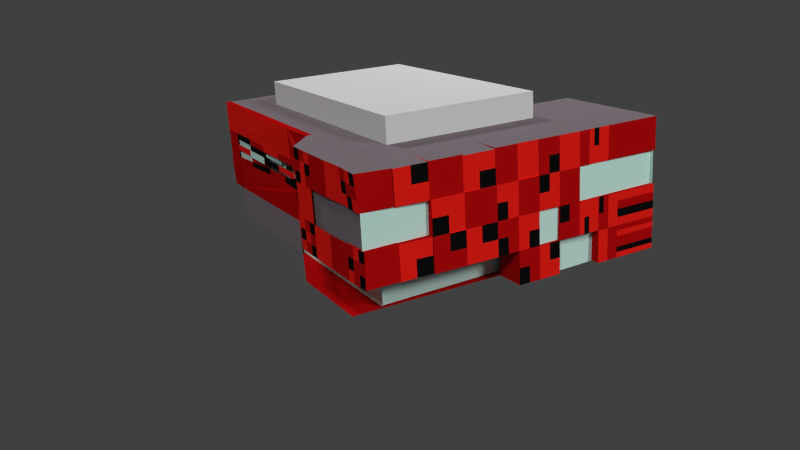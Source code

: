 # Source: RecCenter.blend  (saved by Blender 2.76.0; exported with 4.5.12 LTS)
import bpy
from mathutils import Matrix  # noqa: F401  (used for matrix-valued properties, if any)

bpy.ops.wm.read_factory_settings(use_empty=True)
scene = bpy.context.scene
scene.name = 'Scene'

# ---- collections
col_collection_1 = bpy.data.collections.new('Collection 1'); scene.collection.children.link(col_collection_1)
col_collection_3 = bpy.data.collections.new('Collection 3'); scene.collection.children.link(col_collection_3)

# ---- materials (node trees are filled in below, after node groups)
mat_dark = bpy.data.materials.new('Dark')
mat_dark.alpha_threshold = 0.0
mat_dark.use_transparent_shadow = False
mat_dark.preview_render_type = 'FLAT'
mat_dark.diffuse_color = (0.5382, 0.00399, 0.004924, 1.0)
mat_dark.roughness = 0.5
mat_dark.line_color = (0.0, 0.0, 0.0, 1.0)
mat_light = bpy.data.materials.new('Light')
mat_light.alpha_threshold = 0.0
mat_light.use_transparent_shadow = False
mat_light.diffuse_color = (1.0, 0.016, 0.011, 1.0)
mat_light.roughness = 0.5
mat_material = bpy.data.materials.new('Material')
mat_material.alpha_threshold = 0.0
mat_material.use_transparent_shadow = False
mat_material.diffuse_color = (0.233, 0.1921, 0.218, 1.0)
mat_material.roughness = 0.5
mat_black = bpy.data.materials.new('Black')
mat_black.alpha_threshold = 0.0
mat_black.use_transparent_shadow = False
mat_black.diffuse_color = (0.005605, 0.005605, 0.005605, 1.0)
mat_black.roughness = 0.5
mat_window = bpy.data.materials.new('WIndow')
mat_window.alpha_threshold = 0.0
mat_window.use_transparent_shadow = False
mat_window.diffuse_color = (0.6884, 1.0, 0.9143, 1.0)
mat_window.roughness = 0.5
mat_material_001 = bpy.data.materials.new('Material.001')
mat_material_001.alpha_threshold = 0.0
mat_material_001.use_transparent_shadow = False
mat_material_001.roughness = 0.5

# ---- material node trees

# ---- world
world_world = bpy.data.worlds.new('World'); scene.world = world_world
world_world.color = (0.05088, 0.05088, 0.05088)
world_world.use_sun_shadow = False
world_world.sun_shadow_jitter_overblur = 0.0
world_world.cycles.sampling_method = 'MANUAL'
world_world.cycles.sample_map_resolution = 256

# ---- cameras
cam_camera = bpy.data.cameras.new('Camera')
cam_camera.clip_end = 100.0
cam_camera.lens = 35.0
cam_camera.sensor_width = 32.0
cam_camera.sensor_height = 18.0
cam_camera.ortho_scale = 7.314
cam_camera.dof.focus_distance = 0.0
cam_camera.dof.aperture_fstop = 128.0
cam_camera_001 = bpy.data.cameras.new('Camera.001')
cam_camera_001.clip_end = 100.0
cam_camera_001.lens = 35.0
cam_camera_001.sensor_width = 32.0
cam_camera_001.sensor_height = 18.0
cam_camera_001.display_size = 2.0
cam_camera_001.dof.focus_distance = 0.0
cam_camera_001.dof.aperture_fstop = 128.0
cam_camera_001.dof.aperture_blades = 6

# ---- lights
light_lamp = bpy.data.lights.new('Lamp', 'POINT')
light_lamp.transmission_factor = 0.0
light_lamp.cutoff_distance = 30.0
light_lamp.energy = 100.0
light_lamp.shadow_buffer_clip_start = 1.001
light_lamp.shadow_soft_size = 0.1
light_lamp.shadow_maximum_resolution = 0.006
light_lamp.use_absolute_resolution = True
light_lamp.cycles.use_multiple_importance_sampling = False
light_hemi_002 = bpy.data.lights.new('Hemi.002', 'SUN')
light_hemi_002.transmission_factor = 0.0
light_hemi_002.angle = 0.1993
light_hemi_002.energy = 1.0
light_hemi_002.shadow_buffer_clip_start = 0.5
light_hemi_002.shadow_soft_size = 0.1
light_hemi_002.shadow_cascade_max_distance = 1000.0
light_hemi_002.cycles.use_multiple_importance_sampling = False
light_hemi_001 = bpy.data.lights.new('Hemi.001', 'SUN')
light_hemi_001.transmission_factor = 0.0
light_hemi_001.angle = 0.1993
light_hemi_001.energy = 1.0
light_hemi_001.shadow_buffer_clip_start = 0.5
light_hemi_001.shadow_soft_size = 0.1
light_hemi_001.shadow_cascade_max_distance = 1000.0
light_hemi_001.cycles.use_multiple_importance_sampling = False
light_hemi = bpy.data.lights.new('Hemi', 'SUN')
light_hemi.transmission_factor = 0.0
light_hemi.angle = 0.1993
light_hemi.energy = 1.0
light_hemi.shadow_buffer_clip_start = 0.5
light_hemi.shadow_soft_size = 0.1
light_hemi.shadow_cascade_max_distance = 1000.0
light_hemi.cycles.use_multiple_importance_sampling = False

# ---- meshes
me_cube = bpy.data.meshes.new('Cube')
me_cube.from_pydata([(1.0, 1.0, -1.0), (1.0, -1.0, -1.0), (-1.0, -1.0, -1.0), (-0.5824, 1.604, -1.0), (1.0, 1.0, 1.0), (1.0, -1.0, 1.0), (-0.9995, -0.9523, 1.01), (-0.5729, 1.017, 0.9931), (2.389, 1.0, -1.0), (2.389, -1.0, -1.0), (2.389, 1.0, 1.0), (2.389, -1.0, 1.0), (3.082, 1.0, -1.0), (3.082, -1.0, -1.0), (3.082, 1.0, 1.0), (3.082, -1.0, 1.0), (3.082, 1.0, -1.0), (3.082, -1.0, -1.0), (3.082, 1.0, 1.0), (3.082, -1.0, 1.0), (1.0, 0.5, -1.0), (1.0, -5.96e-08, -1.0), (1.0, -0.5, -1.0), (0.5, 1.0, -1.0), (1.788e-07, 1.0, -1.0), (-0.5, 1.0, -1.0), (0.5, -1.0, -1.0), (-5.96e-08, -1.0, -1.0), (-0.5, -1.0, -1.0), (1.0, -1.0, -0.5), (1.0, -1.0, 0.0), (1.0, -1.0, 0.5), (-1.0, -0.5, -1.0), (-1.0, 2.98e-07, -1.0), (-1.0, 0.5, -1.0), (-1.0, -1.0, -0.5), (-0.978, -0.9822, 0.001233), (-0.9809, -0.9736, 0.5111), (-0.5774, 1.623, -0.4596), (-0.5824, 1.62, 0.0), (-0.5965, 1.689, 0.4931), (1.0, 0.5, 1.0), (1.0, -5.364e-07, 1.0), (1.0, -0.5, 1.0), (0.5, 1.0, 1.0), (2.384e-07, 1.0, 1.0), (-0.5, 0.9962, 1.0), (0.5, -1.0, 1.0), (-5.364e-07, -1.0, 1.0), (-0.5, -1.0, 1.0), (-1.0, -0.5, 1.0), (-1.0, 2.086e-07, 1.0), (-1.0, 0.5, 1.0), (2.389, 0.5, -1.0), (2.389, -4.172e-07, -1.0), (2.389, -0.5, -1.0), (2.389, -1.0, -0.5), (2.389, -1.0, 5.96e-08), (2.389, -1.0, 0.5), (2.389, 0.5, 1.0), (2.389, -9.537e-07, 1.0), (2.389, -0.5, 1.0), (1.347, 1.0, -1.0), (1.694, 1.0, -1.0), (2.042, 1.0, -1.0), (2.042, -1.0, -1.0), (1.694, -1.0, -1.0), (1.347, -1.0, -1.0), (1.347, -1.0, 1.0), (1.694, -1.0, 1.0), (2.042, -1.0, 1.0), (2.042, 1.0, 1.0), (1.694, 1.0, 1.0), (1.347, 1.0, 1.0), (3.082, 0.5, -1.0), (3.082, -6.557e-07, -1.0), (3.082, -0.5, -1.0), (3.082, 1.0, -0.5), (3.082, 1.0, 1.192e-07), (3.082, 1.0, 0.5), (3.082, -1.0, -0.5), (3.082, -1.0, 1.192e-07), (3.082, -1.0, 0.5), (3.082, 0.5, 1.0), (3.082, -1.132e-06, 1.0), (3.082, -0.5, 1.0), (2.562, -1.0, -1.0), (2.735, -1.0, -1.0), (2.909, -1.0, -1.0), (2.909, -1.0, 1.0), (2.735, -1.0, 1.0), (2.562, -1.0, 1.0), (2.562, 1.0, -1.0), (2.735, 1.0, -1.0), (2.909, 1.0, -1.0), (2.909, 1.0, 1.0), (2.735, 1.0, 1.0), (2.562, 1.0, 1.0), (3.082, 0.5, -1.0), (3.082, -6.557e-07, -1.0), (3.082, -0.5, -1.0), (3.082, 1.0, -0.5), (3.082, 1.0, 1.192e-07), (3.082, 1.0, 0.5), (3.082, -1.0, -0.5), (3.082, -1.0, 1.192e-07), (3.082, -1.0, 0.5), (3.082, 0.5, 1.0), (3.082, -1.132e-06, 1.0), (3.082, -0.5, 1.0), (2.562, 0.5, 1.0), (2.735, 0.5, 1.0), (2.909, 0.5, 1.0), (2.562, -9.984e-07, 1.0), (2.735, -1.043e-06, 1.0), (2.909, -1.088e-06, 1.0), (2.562, -0.5, 1.0), (2.735, -0.5, 1.0), (2.909, -0.5, 1.0), (2.562, -0.5, -1.0), (2.735, -0.5, -1.0), (2.909, -0.5, -1.0), (2.562, -4.768e-07, -1.0), (2.735, -5.364e-07, -1.0), (2.909, -5.96e-07, -1.0), (2.562, 0.5, -1.0), (2.735, 0.5, -1.0), (2.909, 0.5, -1.0), (3.082, 0.5, -0.5), (3.082, -7.749e-07, -0.5), (3.082, -0.5, -0.5), (3.082, 0.5, 1.192e-07), (3.082, -8.941e-07, 1.192e-07), (3.082, -0.5, 1.192e-07), (3.082, 0.5, 0.5), (3.082, -1.013e-06, 0.5), (3.082, -0.5, 0.5), (1.347, -1.0, 0.5), (1.694, -1.0, 0.5), (2.042, -1.0, 0.5), (1.347, -1.0, 1.49e-08), (1.694, -1.0, 2.98e-08), (2.042, -1.0, 4.47e-08), (1.347, -1.0, -0.5), (1.694, -1.0, -0.5), (2.042, -1.0, -0.5), (1.347, 0.5, 1.0), (1.694, 0.5, 1.0), (2.042, 0.5, 1.0), (1.347, -6.407e-07, 1.0), (1.694, -7.451e-07, 1.0), (2.042, -8.494e-07, 1.0), (1.347, -0.5, 1.0), (1.694, -0.5, 1.0), (2.042, -0.5, 1.0), (2.562, -1.0, 0.5), (2.735, -1.0, 0.5), (2.909, -1.0, 0.5), (2.562, -1.0, 7.451e-08), (2.735, -1.0, 8.941e-08), (2.909, -1.0, 1.043e-07), (2.562, -1.0, -0.5), (2.735, -1.0, -0.5), (2.909, -1.0, -0.5), (-1.0, -0.5, -0.5), (-1.0, 2.384e-07, -0.5), (-1.0, 0.5, -0.5), (-1.0, -0.5, 0.0), (-1.0, 2.086e-07, 0.0), (-1.0, 0.5, 0.0), (-1.0, -0.5, 0.5), (-1.0, 2.086e-07, 0.5), (-1.0, 0.5, 0.5), (0.5, -1.0, -0.5), (-1.788e-07, -1.0, -0.5), (-0.5, -1.0, -0.5), (0.5, -1.0, 0.0), (-2.98e-07, -1.0, 0.0), (-0.4885, -0.9794, 0.001428), (0.5, -1.0, 0.5), (-3.576e-07, -1.0, 0.5), (-0.4885, -0.9794, 0.5014), (1.347, -0.5, -1.0), (1.694, -0.5, -1.0), (2.042, -0.5, -1.0), (1.347, -1.49e-07, -1.0), (1.694, -2.384e-07, -1.0), (2.042, -3.278e-07, -1.0), (1.347, 0.5, -1.0), (1.694, 0.5, -1.0), (2.042, 0.5, -1.0), (0.5, 0.5, 1.0), (0.5, -4.172e-07, 1.0), (0.5, -0.5, 1.0), (4.47e-08, 0.5, 1.0), (-1.49e-07, -2.086e-07, 1.0), (-3.427e-07, -0.5, 1.0), (-0.5, 0.5, 1.0), (-0.5, 0.0, 1.0), (-0.5, -0.5, 1.0), (0.5, 0.5, -1.0), (1.192e-07, 0.5, -1.0), (-0.5, 0.5, -1.0), (0.5, 2.98e-08, -1.0), (2.98e-08, 1.192e-07, -1.0), (-0.5, 2.086e-07, -1.0), (0.5, -0.5, -1.0), (0.0, -0.5, -1.0), (-0.5, -0.5, -1.0), (-0.5, 4.186, -1.0), (-0.5824, 4.186, -1.0), (1.0, 4.181, 0.5), (1.0, 4.181, 1.0), (-0.5824, 4.186, 0.5), (-0.5824, 4.186, 1.0), (-0.5, 4.186, 1.0), (2.389, 4.186, 0.5), (2.389, 4.186, 1.0), (2.042, 4.186, -1.0), (2.389, 4.186, -1.0), (1.347, 4.186, 1.0), (3.082, 4.186, 0.5), (3.082, 4.186, 1.0), (2.909, 4.186, -1.0), (3.082, 4.186, -1.0), (2.562, 4.186, 1.0), (1.0, 4.186, -1.0), (0.5, 4.186, -1.0), (8.941e-07, 4.186, -1.0), (1.0, 4.186, -0.5), (1.0, 4.186, 7.153e-07), (-0.5824, 4.186, -0.5), (-0.5824, 4.186, 7.153e-07), (0.5, 4.186, 1.0), (9.537e-07, 4.186, 1.0), (2.389, 4.186, -0.5), (2.389, 4.186, 7.749e-07), (1.347, 4.186, -1.0), (1.694, 4.186, -1.0), (2.042, 4.186, 1.0), (1.694, 4.186, 1.0), (3.082, 4.186, -0.5), (3.082, 4.186, 8.345e-07), (2.562, 4.186, -1.0), (2.735, 4.186, -1.0), (2.909, 4.186, 1.0), (2.735, 4.186, 1.0), (2.909, 4.186, -0.5), (2.562, 4.186, -0.5), (2.735, 4.186, -0.5), (2.909, 4.186, 8.196e-07), (2.562, 4.186, 7.898e-07), (2.735, 4.186, 8.047e-07), (2.909, 4.186, 0.5), (2.562, 4.186, 0.5), (2.735, 4.186, 0.5), (2.042, 4.186, -0.5), (1.347, 4.186, -0.5), (1.694, 4.186, -0.5), (2.042, 4.186, 7.6e-07), (1.347, 4.186, 7.302e-07), (1.694, 4.186, 7.451e-07), (2.042, 4.186, 0.5), (1.347, 4.186, 0.5), (1.694, 4.186, 0.5), (-0.5, 4.186, 0.5), (0.5, 4.186, 0.5), (8.941e-07, 4.186, 0.5), (-0.5, 4.186, 7.153e-07), (0.5, 4.186, 7.153e-07), (9.537e-07, 4.186, 7.153e-07), (-0.5, 4.186, -0.5), (0.5, 4.186, -0.5), (9.239e-07, 4.186, -0.5), (-1.008, -0.6502, -0.7717), (0.9918, -0.6502, -0.7717), (-1.008, -0.6502, -0.7717), (0.9918, -0.6502, -0.7717), (-0.5158, 1.626, 0.1), (-0.5824, 1.635, 0.2), (-0.5824, 1.645, 0.3), (-0.5824, 1.653, 0.4), (-0.5237, 1.667, -0.009263), (-0.5139, 2.255, 0.02197), (-0.5067, 2.899, -0.0007649), (-0.5598, 3.577, 5.722e-07), (-0.5824, 3.549, 0.5), (-0.5824, 2.912, 0.5), (-0.5824, 2.274, 0.5), (-0.5824, 1.637, 0.5), (-0.5785, 4.186, 0.075), (-0.5824, 4.186, 0.2), (-0.5824, 4.186, 0.3), (-0.5802, 4.186, 0.4), (-0.5047, 1.686, 0.113), (-0.4784, 2.263, 0.1003), (-0.5124, 2.917, 0.1051), (-0.571, 3.549, 0.1), (-0.5824, 1.637, 0.2), (-0.5824, 2.274, 0.2), (-0.5824, 2.912, 0.2), (-0.5824, 3.549, 0.2), (-0.5824, 1.637, 0.3), (-0.5824, 2.274, 0.3), (-0.5824, 2.912, 0.3), (-0.5824, 3.549, 0.3), (-0.5824, 1.637, 0.4), (-0.5824, 2.274, 0.4), (-0.5824, 2.912, 0.4), (-0.5824, 3.549, 0.4), (1.0, 4.186, -0.375), (1.0, 4.186, -0.25), (1.0, 4.186, -0.125), (1.0, 4.186, 0.125), (1.0, 4.186, 0.25), (1.0, 4.186, 0.375), (-0.5824, 4.186, -0.375), (-0.5824, 4.186, -0.25), (-0.5825, 4.186, -0.125), (-0.5811, 4.186, 0.425), (-0.5824, 4.186, 0.45), (-0.5824, 4.186, 0.475), (-0.5769, 4.184, 0.4961), (-0.5828, 4.186, 0.5), (-0.5833, 4.186, 0.5), (0.875, 4.186, 0.5), (0.75, 4.186, 0.5), (0.625, 4.186, 0.5), (0.375, 4.186, 0.5), (0.25, 4.186, 0.5), (0.125, 4.186, 0.5), (-0.125, 4.186, 0.5), (-0.25, 4.186, 0.5), (-0.375, 4.186, 0.5), (-0.5879, 4.186, 7.153e-07), (-0.5838, 4.186, 7.153e-07), (-0.593, 4.186, 7.153e-07), (0.875, 4.186, 7.153e-07), (0.75, 4.186, 7.153e-07), (0.625, 4.186, 7.153e-07), (0.375, 4.186, 7.153e-07), (0.25, 4.186, 7.153e-07), (0.125, 4.186, 7.153e-07), (-0.125, 4.186, 7.153e-07), (-0.25, 4.186, 7.153e-07), (-0.375, 4.186, 7.153e-07), (-0.5777, 4.186, -0.5), (-0.5936, 4.186, -0.5), (-0.5757, 4.186, -0.5), (0.875, 4.186, -0.5), (0.75, 4.186, -0.5), (0.625, 4.186, -0.5), (0.375, 4.186, -0.5), (0.25, 4.186, -0.5), (0.125, 4.186, -0.5), (-0.125, 4.186, -0.5), (-0.25, 4.186, -0.5), (-0.375, 4.186, -0.5), (0.5, 4.186, 0.125), (0.5, 4.186, 0.25), (0.5, 4.186, 0.375), (9.388e-07, 4.186, 0.125), (-0.5, 4.186, 0.125), (-0.5016, 4.186, 0.25), (-0.5037, 4.186, 0.375), (0.5, 4.186, -0.375), (0.5, 4.186, -0.25), (0.5, 4.186, -0.125), (9.462e-07, 4.186, -0.125), (-0.5, 4.186, -0.375), (-0.511, 4.186, -0.25), (-0.5, 4.186, -0.125), (-0.5824, 4.186, 0.025), (-0.5824, 4.186, 0.05), (-0.5785, 4.186, 0.1), (-0.5824, 4.186, 0.125), (-0.5824, 4.186, 0.15), (-0.5767, 4.186, 0.175), (-0.5824, 4.186, 0.225), (-0.5824, 4.186, 0.25), (-0.5824, 4.186, 0.275), (-0.5797, 4.186, 0.325), (-0.5793, 4.186, 0.35), (-0.5799, 4.186, 0.375), (-0.125, 4.186, -0.125), (-0.25, 4.186, -0.125), (-0.375, 4.186, -0.125), (0.375, 4.186, -0.125), (0.25, 4.186, -0.125), (0.125, 4.186, -0.125), (0.875, 4.186, -0.125), (0.75, 4.186, -0.125), (0.625, 4.186, -0.125), (0.875, 4.186, -0.25), (0.75, 4.186, -0.25), (0.625, 4.186, -0.25), (0.875, 4.186, -0.375), (0.75, 4.186, -0.375), (0.625, 4.186, -0.375), (-0.125, 4.186, 0.125), (-0.25, 4.186, 0.125), (-0.375, 4.186, 0.125), (0.375, 4.186, 0.125), (0.25, 4.186, 0.125), (0.125, 4.186, 0.125), (0.875, 4.186, 0.375), (0.75, 4.186, 0.375), (0.625, 4.186, 0.375), (0.875, 4.186, 0.25), (0.75, 4.186, 0.25), (0.625, 4.186, 0.25), (0.875, 4.186, 0.125), (0.75, 4.186, 0.125), (0.625, 4.186, 0.125), (-0.5923, 4.186, -0.125), (-0.5901, 4.186, -0.125), (-0.584, 4.186, -0.125), (-0.5888, 4.186, -0.25), (-0.5919, 4.186, -0.25), (-0.5763, 4.186, -0.25), (-0.5808, 4.186, -0.375), (-0.5812, 4.186, -0.375), (-0.5853, 4.186, -0.375), (0.4603, 1.017, 0.5441), (-0.1076, 1.017, 0.4433), (-0.1076, 1.017, 0.4887), (-0.1076, 1.017, 0.5342), (-0.1076, 1.017, 0.5796), (-0.1076, 1.018, 0.6251), (-0.1076, 1.017, 0.6705), (-0.1076, 1.017, 0.716), (-0.1076, 1.017, 0.7614), (-0.1076, 1.017, 0.8069), (-0.5836, 1.581, 0.4994), (-0.5849, 1.525, 0.4987), (-0.5862, 1.468, 0.4981), (-0.5875, 1.528, 0.4975), (-0.5888, 1.355, 0.4968), (-0.5901, 1.299, 0.4962), (-0.5914, 1.243, 0.4956), (-0.5927, 1.186, 0.4949), (-0.5939, 1.13, 0.4943), (-0.5952, 1.074, 0.4937), (-0.5821, 1.305, 0.9937), (-0.5819, 1.594, 0.9943), (-0.5927, 1.882, 0.9949), (-0.5914, 2.17, 0.9956), (-0.5901, 2.458, 0.9962), (-0.5888, 2.746, 0.9968), (-0.5875, 3.034, 0.9975), (-0.5862, 3.322, 0.9981), (-0.5849, 3.61, 0.9987), (-0.5836, 3.898, 0.9994), (-0.5824, 4.186, 0.5455), (-0.5824, 4.186, 0.5909), (-0.5824, 4.186, 0.6364), (-0.5824, 4.186, 0.6818), (-0.5824, 4.186, 0.7273), (-0.5824, 4.186, 0.7727), (-0.5824, 4.186, 0.8182), (-0.5824, 4.186, 0.8636), (-0.5824, 4.186, 0.9091), (-0.5824, 4.186, 0.9545), (-0.5824, 4.128, 0.5), (-0.5824, 4.07, 0.5), (-0.5824, 4.012, 0.5), (-0.5824, 3.954, 0.5), (-0.5824, 3.896, 0.5), (-0.5824, 3.838, 0.5), (-0.5824, 3.781, 0.5), (-0.5824, 3.723, 0.5), (-0.5824, 3.665, 0.5), (-0.5824, 3.607, 0.5), (-0.5824, 3.491, 0.5), (-0.5824, 3.433, 0.5), (-0.5824, 3.375, 0.5), (-0.5824, 3.317, 0.5), (-0.5824, 3.259, 0.5), (-0.5824, 3.201, 0.5), (-0.5824, 3.143, 0.5), (-0.5824, 3.085, 0.5), (-0.5824, 3.027, 0.5), (-0.5824, 2.97, 0.5), (-0.5824, 2.854, 0.5), (-0.5824, 2.796, 0.5), (-0.5824, 2.738, 0.5), (-0.5824, 2.68, 0.5), (-0.5824, 2.622, 0.5), (-0.5824, 2.564, 0.5), (-0.5824, 2.506, 0.5), (-0.5824, 2.448, 0.5), (-0.5824, 2.39, 0.5), (-0.5824, 2.332, 0.5), (-0.5824, 2.216, 0.5), (-0.5824, 2.159, 0.5), (-0.5824, 2.101, 0.5), (-0.5824, 2.043, 0.5), (-0.5824, 1.985, 0.5), (-0.5824, 1.927, 0.5), (-0.5824, 1.869, 0.5), (-0.5824, 1.811, 0.5), (-0.5824, 1.753, 0.5), (-0.5824, 1.695, 0.5), (-0.6004, 1.714, 0.9993), (-0.5959, 1.046, 0.4934), (-0.583, 4.042, 0.9997), (-0.5824, 4.186, 0.9773), (-0.5824, 3.578, 0.5), (-0.5824, 2.941, 0.5), (-0.5824, 2.303, 0.5), (-0.5824, 1.666, 0.5), (0.08794, 1.017, 0.4327), (-0.1076, 1.017, 0.469), (-0.1076, 1.017, 0.466), (-0.1076, 1.017, 0.5114), (-0.1076, 1.017, 0.5569), (-0.1076, 1.018, 0.6023), (-0.1076, 1.017, 0.6478), (-0.1076, 1.017, 0.6933), (-0.1076, 1.017, 0.7387), (-0.1076, 1.017, 0.7842), (-0.583, 1.609, 0.4997), (-0.5843, 1.553, 0.4991), (-0.5856, 1.496, 0.4984), (-0.5869, 1.44, 0.4978), (-0.5882, 1.384, 0.4972), (-0.5894, 1.327, 0.4965), (-0.5907, 1.271, 0.4959), (-0.592, 1.215, 0.4953), (-0.5933, 1.158, 0.4946), (-0.5946, 1.102, 0.494), (-0.5959, 1.433, 0.9934), (-0.5778, 1.45, 0.994), (-0.5892, 1.738, 1.0), (-0.592, 2.026, 0.9953), (-0.5907, 2.314, 0.9959), (-0.5894, 2.602, 0.9965), (-0.5881, 2.89, 0.9972), (-0.5869, 3.178, 0.9978), (-0.5856, 3.466, 0.9984), (-0.5843, 3.754, 0.9991), (-0.5824, 4.186, 0.5227), (-0.5824, 4.186, 0.5682), (-0.5824, 4.186, 0.6136), (-0.5824, 4.186, 0.6591), (-0.5824, 4.186, 0.7045), (-0.5824, 4.186, 0.75), (-0.5824, 4.186, 0.7955), (-0.5824, 4.186, 0.8409), (-0.5824, 4.186, 0.8864), (-0.5824, 4.186, 0.9318), (-0.5824, 4.157, 0.5), (-0.5824, 4.099, 0.5), (-0.5824, 4.041, 0.5), (-0.5824, 3.983, 0.5), (-0.5824, 3.925, 0.5), (-0.5824, 3.867, 0.5), (-0.5824, 3.81, 0.5), (-0.5824, 3.752, 0.5), (-0.5824, 3.694, 0.5), (-0.5824, 3.636, 0.5), (-0.5824, 3.52, 0.5), (-0.5824, 3.462, 0.5), (-0.5824, 3.404, 0.5), (-0.5824, 3.346, 0.5), (-0.5824, 3.288, 0.5), (-0.5824, 3.23, 0.5), (-0.5824, 3.172, 0.5), (-0.5824, 3.114, 0.5), (-0.5824, 3.056, 0.5), (-0.5824, 2.999, 0.5), (-0.5824, 2.883, 0.5), (-0.5824, 2.825, 0.5), (-0.5824, 2.767, 0.5), (-0.5824, 2.709, 0.5), (-0.5824, 2.651, 0.5), (-0.5824, 2.593, 0.5), (-0.5824, 2.535, 0.5), (-0.5824, 2.477, 0.5), (-0.5824, 2.419, 0.5), (-0.5824, 2.361, 0.5), (-0.5824, 2.245, 0.5), (-0.5824, 2.188, 0.5), (-0.5824, 2.13, 0.5), (-0.5824, 2.072, 0.5), (-0.5824, 2.014, 0.5), (-0.5824, 1.956, 0.5), (-0.5824, 1.898, 0.5), (-0.5824, 1.84, 0.5), (-0.5824, 1.782, 0.5), (-0.5824, 1.724, 0.5), (1.0, 4.613, 0.5), (1.0, 4.598, 0.9997), (0.5, 4.603, 0.9999), (0.625, 4.618, 0.5001), (0.5, 4.618, 0.5001), (0.875, 4.618, 0.5001), (0.75, 4.618, 0.5001), (0.5, 4.594, 0.9996), (1.132e-06, 4.594, 0.9996), (0.125, 4.618, 0.5002), (1.073e-06, 4.618, 0.5002), (0.5, 4.618, 0.5002), (0.375, 4.618, 0.5002), (0.25, 4.618, 0.5002), (1.192e-06, 4.569, 1.0), (-0.5, 4.569, 1.0), (-0.375, 4.569, 0.5), (-0.5, 4.569, 0.5), (1.132e-06, 4.569, 0.5), (-0.125, 4.569, 0.5), (-0.25, 4.569, 0.5), (1.207e-06, 4.567, 0.9983), (-0.5, 4.567, 0.9983), (-0.375, 4.616, 0.5007), (-0.5, 4.616, 0.5007), (1.132e-06, 4.616, 0.5007), (-0.125, 4.616, 0.5007), (-0.25, 4.616, 0.5007), (1.0, 4.578, 0.375), (1.0, 4.578, 0.5), (0.875, 4.578, 0.5), (0.875, 4.578, 0.375), (1.0, 4.616, 0.375), (1.0, 4.616, 0.5), (0.875, 4.616, 0.5), (0.875, 4.616, 0.375), (0.875, 4.614, 0.5), (0.75, 4.614, 0.5), (0.875, 4.614, 0.375), (0.75, 4.614, 0.375), (0.75, 4.61, 0.5), (0.625, 4.61, 0.5), (0.75, 4.61, 0.375), (0.625, 4.61, 0.375), (0.625, 4.611, 0.5), (0.5, 4.611, 0.5), (0.5, 4.611, 0.375), (0.625, 4.611, 0.375), (0.5, 4.609, 0.25), (0.5, 4.609, 0.375), (0.625, 4.609, 0.375), (0.625, 4.609, 0.25), (0.75, 4.607, 0.375), (0.625, 4.607, 0.375), (0.75, 4.607, 0.25), (0.625, 4.607, 0.25), (0.875, 4.616, 0.375), (0.75, 4.616, 0.375), (0.875, 4.616, 0.25), (0.75, 4.616, 0.25), (0.75, 4.615, 0.375), (0.625, 4.615, 0.375), (0.75, 4.615, 0.25), (0.625, 4.615, 0.25), (1.0, 4.618, 0.25), (1.0, 4.618, 0.375), (0.875, 4.618, 0.375), (0.875, 4.618, 0.25), (1.0, 4.616, 0.125), (1.0, 4.616, 0.25), (0.875, 4.616, 0.25), (0.875, 4.616, 0.125), (1.0, 4.615, 7.153e-07), (1.0, 4.615, 0.125), (0.875, 4.615, 7.153e-07), (0.875, 4.615, 0.125), (0.875, 4.611, 0.25), (0.75, 4.611, 0.25), (0.875, 4.611, 0.125), (0.75, 4.611, 0.125), (0.875, 4.617, 0.25), (0.75, 4.617, 0.25), (0.875, 4.617, 0.125), (0.75, 4.617, 0.125), (0.75, 4.612, 0.25), (0.625, 4.612, 0.25), (0.75, 4.612, 0.125), (0.625, 4.612, 0.125), (0.5, 4.609, 0.125), (0.5, 4.609, 0.25), (0.625, 4.609, 0.25), (0.625, 4.609, 0.125), (0.875, 4.61, 7.153e-07), (0.75, 4.61, 7.153e-07), (0.875, 4.61, 0.125), (0.75, 4.61, 0.125), (0.75, 4.608, 7.153e-07), (0.625, 4.608, 7.153e-07), (0.75, 4.608, 0.125), (0.625, 4.608, 0.125), (0.875, 4.61, 7.153e-07), (0.75, 4.61, 7.153e-07), (0.875, 4.61, 0.125), (0.75, 4.61, 0.125), (0.625, 4.61, 7.153e-07), (0.5, 4.61, 7.153e-07), (0.5, 4.61, 0.125), (0.625, 4.61, 0.125), (1.0, 4.608, -0.125), (1.0, 4.608, 2.325e-06), (0.875, 4.608, 2.325e-06), (0.875, 4.608, -0.125), (0.875, 4.612, 2.325e-06), (0.75, 4.612, 2.325e-06), (0.875, 4.612, -0.125), (0.75, 4.612, -0.125), (0.75, 4.612, 1.55e-06), (0.625, 4.612, 1.55e-06), (0.75, 4.612, -0.125), (0.625, 4.612, -0.125), (0.6221, 4.612, -2.478e-05), (0.4971, 4.612, -2.478e-05), (0.4971, 4.612, -0.125), (0.6221, 4.612, -0.125), (1.0, 4.613, -0.25), (1.0, 4.613, -0.125), (0.875, 4.613, -0.125), (0.875, 4.613, -0.25), (0.875, 4.616, -0.125), (0.75, 4.616, -0.125), (0.875, 4.616, -0.25), (0.75, 4.616, -0.25), (0.75, 4.616, -0.125), (0.625, 4.616, -0.125), (0.75, 4.616, -0.25), (0.625, 4.616, -0.25), (0.5, 4.613, -0.25), (0.5, 4.613, -0.125), (0.625, 4.613, -0.125), (0.625, 4.613, -0.25), (1.0, 4.612, -0.375), (1.0, 4.612, -0.25), (0.875, 4.612, -0.25), (0.875, 4.612, -0.375), (0.875, 4.615, -0.25), (0.75, 4.615, -0.25), (0.875, 4.615, -0.375), (0.75, 4.615, -0.375), (0.75, 4.614, -0.25), (0.625, 4.614, -0.25), (0.75, 4.614, -0.375), (0.625, 4.614, -0.375), (0.5, 4.611, -0.375), (0.5, 4.611, -0.25), (0.625, 4.611, -0.25), (0.625, 4.611, -0.375), (0.625, 4.612, -0.5), (0.5, 4.612, -0.5), (0.5, 4.612, -0.375), (0.625, 4.612, -0.375), (0.875, 4.609, -0.5), (0.75, 4.609, -0.5), (0.875, 4.609, -0.375), (0.75, 4.609, -0.375), (0.7491, 4.186, -0.5), (0.7491, 4.186, -0.375), (0.7491, 4.609, -0.5), (0.7491, 4.609, -0.375), (0.75, 4.609, -0.5), (0.625, 4.609, -0.5), (0.75, 4.609, -0.375), (0.625, 4.609, -0.375), (1.0, 4.608, -0.5), (1.0, 4.608, -0.375), (0.875, 4.608, -0.5), (0.875, 4.608, -0.375), (-0.5824, 4.596, 0.9773), (-0.5824, 4.596, 1.0), (-0.5, 4.596, 1.0), (-0.5833, 4.596, 0.5), (-0.5824, 4.596, 0.5), (-0.5, 4.596, 0.5), (-0.5812, 4.607, 0.5056), (-0.5828, 4.596, 0.5), (-0.5824, 4.596, 0.5227), (-0.5824, 4.596, 0.5455), (-0.5824, 4.596, 0.5682), (-0.5824, 4.596, 0.5909), (-0.5824, 4.596, 0.6136), (-0.5824, 4.596, 0.6364), (-0.5824, 4.596, 0.6591), (-0.5824, 4.596, 0.6818), (-0.5824, 4.596, 0.7045), (-0.5824, 4.596, 0.7273), (-0.5824, 4.596, 0.75), (-0.5824, 4.596, 0.7727), (-0.5824, 4.596, 0.7955), (-0.5824, 4.596, 0.8182), (-0.5824, 4.596, 0.8409), (-0.5824, 4.596, 0.8636), (-0.5824, 4.596, 0.8864), (-0.5824, 4.596, 0.9091), (-0.5824, 4.596, 0.9318), (-0.5824, 4.596, 0.9545), (-0.5824, 4.599, 0.4761), (-0.5824, 4.599, 0.5011), (-0.5833, 4.599, 0.5011), (-0.593, 4.599, 0.001079), (-0.5824, 4.599, 0.001079), (-0.5037, 4.599, 0.3761), (-0.5, 4.599, 0.5011), (-0.5785, 4.599, 0.1011), (-0.5785, 4.599, 0.07608), (-0.5767, 4.599, 0.1761), (-0.5824, 4.599, 0.2011), (-0.5824, 4.599, 0.2761), (-0.5824, 4.599, 0.3011), (-0.5799, 4.599, 0.3761), (-0.5802, 4.599, 0.4011), (-0.5811, 4.599, 0.4261), (-0.5824, 4.599, 0.4511), (-0.5769, 4.596, 0.4972), (-0.5828, 4.599, 0.5011), (-0.5, 4.599, 0.001079), (-0.5879, 4.599, 0.001079), (-0.5838, 4.599, 0.001079), (-0.5, 4.599, 0.1261), (-0.5016, 4.599, 0.2511), (-0.5824, 4.599, 0.02608), (-0.5824, 4.599, 0.05108), (-0.5824, 4.599, 0.1261), (-0.5824, 4.599, 0.1511), (-0.5824, 4.599, 0.2261), (-0.5824, 4.599, 0.2511), (-0.5797, 4.599, 0.3261), (-0.5793, 4.599, 0.3511), (-0.5, 4.596, -0.125), (-0.5, 4.596, 7.153e-07), (-0.5879, 4.596, 7.153e-07), (-0.5923, 4.596, -0.125), (-0.511, 4.594, -0.25), (-0.5, 4.594, -0.125), (-0.5923, 4.594, -0.125), (-0.5888, 4.594, -0.25), (-0.5, 4.59, -0.375), (-0.511, 4.59, -0.25), (-0.5888, 4.59, -0.25), (-0.5808, 4.59, -0.375), (-0.5, 4.589, -0.5), (-0.5777, 4.589, -0.5), (-0.5, 4.589, -0.375), (-0.5808, 4.589, -0.375), (-0.375, 4.591, 7.153e-07), (-0.5, 4.591, 7.153e-07), (-0.5, 4.591, 0.125), (-0.375, 4.591, 0.125), (-0.375, 4.594, 7.153e-07), (-0.5, 4.594, 7.153e-07), (-0.5, 4.594, -0.125), (-0.375, 4.594, -0.125), (-0.25, 4.597, 7.153e-07), (-0.375, 4.597, 7.153e-07), (-0.25, 4.597, 0.125), (-0.375, 4.597, 0.125), (-0.25, 4.593, 7.153e-07), (-0.375, 4.593, 7.153e-07), (-0.25, 4.593, -0.125), (-0.375, 4.593, -0.125), (-0.125, 4.592, 7.153e-07), (-0.25, 4.592, 7.153e-07), (-0.125, 4.592, 0.125), (-0.25, 4.592, 0.125), (-0.125, 4.597, 7.153e-07), (-0.25, 4.597, 7.153e-07), (-0.125, 4.597, -0.125), (-0.25, 4.597, -0.125), (9.537e-07, 4.593, 7.153e-07), (-0.125, 4.593, 7.153e-07), (9.388e-07, 4.593, 0.125), (-0.125, 4.593, 0.125), (9.462e-07, 4.575, -0.125), (9.537e-07, 4.575, 7.153e-07), (-0.125, 4.575, 7.153e-07), (-0.125, 4.575, -0.125), (0.125, 4.596, 7.153e-07), (9.537e-07, 4.596, 7.153e-07), (9.388e-07, 4.596, 0.125), (0.125, 4.596, 0.125), (0.125, 4.563, 7.153e-07), (9.537e-07, 4.563, 7.153e-07), (9.462e-07, 4.563, -0.125), (0.125, 4.563, -0.125), (0.25, 4.563, 7.153e-07), (0.125, 4.563, 7.153e-07), (0.25, 4.563, 0.125), (0.125, 4.563, 0.125), (0.25, 4.566, 7.153e-07), (0.125, 4.566, 7.153e-07), (0.25, 4.566, -0.125), (0.125, 4.566, -0.125), (0.25, 4.604, 7.153e-07), (0.125, 4.604, 7.153e-07), (0.25, 4.604, 0.125), (0.125, 4.604, 0.125), (0.5, 4.611, 7.153e-07), (0.375, 4.611, 7.153e-07), (0.5, 4.611, 0.125), (0.375, 4.611, 0.125), (0.375, 4.612, 7.153e-07), (0.25, 4.612, 7.153e-07), (0.375, 4.612, 0.125), (0.25, 4.612, 0.125), (0.5, 4.186, -0.125), (0.5, 4.186, 7.153e-07), (0.375, 4.186, 7.153e-07), (0.375, 4.186, -0.125), (0.5, 4.608, -0.125), (0.5, 4.608, 7.153e-07), (0.375, 4.608, 7.153e-07), (0.375, 4.608, -0.125), (0.375, 4.613, 7.153e-07), (0.25, 4.613, 7.153e-07), (0.375, 4.613, -0.125), (0.25, 4.613, -0.125), (0.25, 4.606, 7.153e-07), (0.125, 4.606, 7.153e-07), (0.25, 4.606, -0.125), (0.125, 4.606, -0.125), (0.125, 4.602, 7.153e-07), (9.537e-07, 4.602, 7.153e-07), (9.462e-07, 4.602, -0.125), (0.125, 4.602, -0.125), (9.462e-07, 4.6, -0.125), (9.537e-07, 4.6, 7.153e-07), (-0.125, 4.6, 7.153e-07), (-0.125, 4.6, -0.125), (-0.9987, -1.469, -0.4821), (-0.9767, -1.452, 0.01917), (-0.4987, -1.469, -0.4821), (-0.4872, -1.449, 0.01936), (-0.009713, -1.467, -0.4903), (-0.5097, -1.467, -0.4903), (-0.009713, -1.467, 0.009713), (-0.4983, -1.446, 0.01114), (0.5, -1.47, -0.5), (-2.384e-07, -1.47, -0.5), (0.5, -1.47, -5.96e-08), (-3.576e-07, -1.47, -5.96e-08), (0.5, -1.474, -0.5), (-2.384e-07, -1.474, -0.5), (0.5, -1.474, -5.96e-08), (-3.576e-07, -1.474, -5.96e-08), (1.0, -1.47, -0.5), (1.0, -1.47, -1.192e-07), (0.5, -1.47, -0.5), (0.5, -1.47, -1.192e-07), (1.0, -1.463, -0.5), (1.0, -1.463, -1.192e-07), (1.347, -1.463, -1.043e-07), (1.347, -1.463, -0.5), (1.347, -1.46, -1.043e-07), (1.694, -1.46, -8.941e-08), (1.347, -1.46, -0.5), (1.694, -1.46, -0.5), (1.694, -1.464, -1.0), (1.347, -1.464, -1.0), (1.347, -1.464, -0.5), (1.694, -1.464, -0.5), (2.042, -1.463, -1.0), (1.694, -1.463, -1.0), (1.694, -1.463, -0.5), (2.042, -1.463, -0.5), (0.5, -1.463, -5.525e-08), (-4.638e-07, -1.463, -5.525e-08), (0.5, -1.463, 0.5), (-5.234e-07, -1.463, 0.5), (1.0, -1.47, -1.192e-07), (1.0, -1.47, 0.5), (0.5, -1.47, -1.192e-07), (0.5, -1.47, 0.5), (1.0, -1.465, -1.192e-07), (1.0, -1.465, 0.5), (1.347, -1.465, 0.5), (1.347, -1.465, -1.043e-07), (1.347, -1.463, 0.5), (1.694, -1.463, 0.5), (1.347, -1.463, -1.043e-07), (1.694, -1.463, -8.941e-08), (1.694, -1.464, 0.5), (2.042, -1.464, 0.5), (1.694, -1.464, -8.941e-08), (2.042, -1.464, -7.451e-08), (2.389, -1.468, -5.96e-08), (2.389, -1.468, 0.5), (2.042, -1.468, 0.5), (2.042, -1.468, -7.451e-08), (2.389, -1.464, -0.5), (2.389, -1.464, 0.0), (2.042, -1.464, -1.49e-08), (2.042, -1.464, -0.5), (2.389, -1.469, -0.5), (2.389, -1.469, -1.192e-07), (2.562, -1.469, -1.043e-07), (2.562, -1.469, -0.5), (2.562, -1.468, -1.043e-07), (2.735, -1.468, -8.941e-08), (2.562, -1.468, -0.5), (2.735, -1.468, -0.5), (2.735, -1.474, 2.98e-08), (2.909, -1.474, 4.47e-08), (2.735, -1.474, -0.5), (2.909, -1.474, -0.5), (3.082, -1.474, -0.5), (3.082, -1.474, 5.96e-08), (2.909, -1.474, 4.47e-08), (2.909, -1.474, -0.5), (2.735, -1.47, -1.0), (2.909, -1.47, -1.0), (2.735, -1.47, -0.5), (2.909, -1.47, -0.5), (2.909, -1.469, -1.0), (3.082, -1.469, -1.0), (3.082, -1.469, -0.5), (2.909, -1.469, -0.5), (0.5, -1.45, 1.0), (-7.749e-07, -1.45, 1.0), (0.5, -1.45, 0.5), (-5.96e-07, -1.45, 0.5), (-0.009278, -1.444, 0.9907), (-0.5093, -1.444, 0.9907), (-0.009278, -1.444, 0.4907), (-0.4978, -1.424, 0.4922), (-1.005, -1.419, 0.5107), (-1.024, -1.398, 1.009), (-0.5241, -1.445, 0.9996), (-0.5126, -1.425, 0.501), (1.0, -1.009, 0.5), (1.0, -1.009, 1.0), (0.5, -1.009, 1.0), (0.5, -1.009, 0.5), (0.9895, -1.461, 0.4854), (0.9895, -1.461, 0.9854), (0.4895, -1.461, 0.9854), (0.4895, -1.461, 0.4854), (1.0, -1.456, 0.5), (1.0, -1.456, 1.0), (1.347, -1.456, 1.0), (1.347, -1.456, 0.5), (1.347, -1.451, 1.0), (1.694, -1.451, 1.0), (1.347, -1.451, 0.5), (1.694, -1.451, 0.5), (1.694, -1.458, 1.0), (2.042, -1.458, 1.0), (1.694, -1.458, 0.5), (2.042, -1.458, 0.5), (2.389, -1.464, 0.5), (2.389, -1.464, 1.0), (2.042, -1.464, 1.0), (2.042, -1.464, 0.5), (2.389, -1.462, 0.5), (2.389, -1.462, 1.0), (2.562, -1.462, 1.0), (2.562, -1.462, 0.5), (2.735, -1.457, 1.0), (2.562, -1.457, 1.0), (2.562, -1.457, 0.5), (2.735, -1.457, 0.5), (2.909, -1.457, 1.0), (2.735, -1.457, 1.0), (2.735, -1.457, 0.5), (2.909, -1.457, 0.5), (3.082, -1.457, 0.5), (3.082, -1.457, 1.0), (2.909, -1.457, 1.0), (2.909, -1.457, 0.5), (-1.0, 0.1667, -0.5), (-1.0, 0.3333, -0.5), (-1.0, 0.1667, 0.0), (-1.0, 0.3333, 0.0), (-1.0, 2.186e-07, -0.1667), (-1.0, 2.285e-07, -0.3333), (-1.0, 0.5, -0.1667), (-1.0, 0.5, -0.3333), (-1.0, 0.1667, -0.3333), (-1.0, 0.3333, -0.3333), (-1.0, 0.1667, -0.1667), (-1.0, 0.3333, -0.1667), (-1.0, 0.1667, 1.0), (-1.0, 0.3333, 1.0), (-1.0, 0.1667, 0.5), (-1.0, 0.3333, 0.5), (-1.0, 2.086e-07, 0.8333), (-1.0, 2.086e-07, 0.6667), (-1.0, 0.5, 0.8333), (-1.0, 0.5, 0.6667), (-1.0, 0.1667, 0.6667), (-1.0, 0.3333, 0.6667), (-1.0, 0.1667, 0.8333), (-1.0, 0.3333, 0.8333), (-0.9871, -0.9665, 0.6774), (-0.9933, -0.9594, 0.8436), (-1.011, -1.412, 0.677), (-1.017, -1.405, 0.8432), (-0.9969, -1.271, 0.5108), (-0.9889, -1.122, 0.511), (-1.008, -1.101, 1.01), (-1.016, -1.249, 1.01), (-1.001, -1.108, 0.8435), (-1.009, -1.256, 0.8434), (-0.9951, -1.115, 0.6772), (-1.003, -1.263, 0.6771), (-0.9927, -0.9941, -0.3329), (-0.9853, -0.9881, -0.1658), (-0.9913, -1.463, -0.315), (-0.984, -1.458, -0.1479), (-0.9776, -1.139, 0.007211), (-0.9771, -1.295, 0.01319), (-0.9996, -1.156, -0.494), (-0.9991, -1.313, -0.488), (-0.9849, -1.145, -0.1599), (-0.9845, -1.301, -0.1539), (-0.9922, -1.151, -0.3269), (-0.9918, -1.307, -0.321), (-0.2597, -1.467, -0.4903), (-0.254, -1.456, 0.01043), (-0.009713, -1.467, -0.2403), (-0.504, -1.456, -0.2396), (-0.2568, -1.461, -0.2399), (0.25, -1.463, -5.525e-08), (0.25, -1.463, 0.5), (0.5, -1.463, 0.25), (-4.936e-07, -1.463, 0.25), (0.25, -1.463, 0.25), (-0.2593, -1.444, 0.9907), (-0.2536, -1.434, 0.4914), (-0.009278, -1.444, 0.7407), (-0.5036, -1.434, 0.7414), (-0.2564, -1.439, 0.7411), (1.0, -1.465, 0.25), (1.174, -1.465, 0.5), (1.174, -1.465, -1.118e-07), (1.347, -1.465, 0.25), (1.174, -1.465, 0.25), (1.868, -1.458, 1.0), (1.868, -1.458, 0.5), (1.694, -1.458, 0.75), (2.042, -1.458, 0.75), (1.868, -1.458, 0.75), (1.521, -1.46, -9.686e-08), (1.521, -1.46, -0.5), (1.347, -1.46, -0.25), (1.694, -1.46, -0.25), (1.521, -1.46, -0.25), (2.389, -1.469, -0.25), (2.475, -1.469, -1.118e-07), (2.475, -1.469, -0.5), (2.562, -1.469, -0.25), (2.475, -1.469, -0.25), (2.649, -1.457, 1.0), (2.649, -1.457, 0.5), (2.562, -1.457, 0.75), (2.735, -1.457, 0.75), (2.649, -1.457, 0.75), (0.25, 4.594, 0.9996), (0.0625, 4.618, 0.5002), (0.5, 4.606, 0.7499), (1.103e-06, 4.606, 0.7499), (0.4375, 4.618, 0.5002), (0.3125, 4.618, 0.5002), (0.1875, 4.618, 0.5002), (3.082, -1.0, -0.25), (3.082, -1.474, -0.25), (3.082, -1.237, 8.941e-08), (3.082, -1.237, -0.5), (3.082, -1.237, -0.25), (3.082, -0.25, 1.192e-07), (3.082, -0.25, 0.5), (3.082, -9.537e-07, 0.25), (3.082, -0.5, 0.25), (3.082, -0.25, 0.25), (3.082, -0.25, -1.0), (3.082, -0.25, -0.5), (3.082, -7.153e-07, -0.75), (3.082, -0.5, -0.75), (3.082, -0.25, -0.75), (3.082, -0.75, -1.0), (3.082, -1.0, -0.75), (3.082, -0.75, -0.5), (3.082, -0.5, -0.875), (3.082, -0.5, -0.625), (3.082, -1.0, -0.75), (3.082, -1.469, -0.75), (3.082, -1.235, -1.0), (3.082, -1.235, -0.5), (3.082, -1.235, -0.75), (3.082, 0.25, 1.0), (3.082, 0.25, 0.5), (3.082, 0.5, 0.75), (3.082, -1.073e-06, 0.75), (3.082, 0.25, 0.75), (3.082, -1.0, 0.75), (3.082, -0.75, 1.0), (3.082, -0.75, 0.5), (3.082, -0.5, 0.75), (3.082, -0.75, 0.75), (3.082, 0.25, -0.5), (3.082, 0.25, 1.192e-07), (3.082, 0.5, -0.25), (3.082, -8.345e-07, -0.25), (3.082, 0.25, -0.25), (3.082, -0.375, -0.5), (3.082, -0.375, 1.192e-07), (3.082, -8.047e-07, -0.375), (3.082, -0.5, -0.25), (3.082, -0.125, 1.192e-07), (3.082, -0.125, -0.5), (3.082, -8.643e-07, -0.125), (0.9895, -1.461, 0.7354), (0.7395, -1.461, 0.9854), (0.7395, -1.461, 0.4854), (0.4895, -1.461, 0.7354), (0.7395, -1.461, 0.7354), (1.0, -1.47, -0.25), (0.75, -1.47, -0.5), (0.75, -1.47, -1.192e-07), (0.5, -1.47, -0.25), (0.75, -1.47, -0.25), (1.868, -1.464, 0.5), (1.868, -1.464, -8.196e-08), (1.694, -1.464, 0.25), (2.042, -1.464, 0.25), (1.868, -1.464, 0.25), (2.389, -1.464, -0.25), (2.215, -1.464, -7.451e-09), (2.215, -1.464, -0.5), (2.042, -1.464, -0.25), (2.215, -1.464, -0.25), (1.521, -1.464, -1.0), (1.521, -1.464, -0.5), (1.347, -1.464, -0.75), (1.694, -1.464, -0.75), (1.521, -1.464, -0.75), (1.868, -1.463, -1.0), (1.868, -1.463, -0.5), (1.694, -1.463, -0.75), (2.042, -1.463, -0.75), (1.868, -1.463, -0.75), (2.966, -1.469, -1.0), (3.024, -1.469, -1.0), (3.082, -1.469, -0.6667), (3.082, -1.469, -0.5833), (2.966, -1.469, -0.5), (3.024, -1.469, -0.5), (2.909, -1.469, -0.8333), (2.909, -1.469, -0.6667), (3.082, -1.469, -0.9167), (3.082, -1.469, -0.8333), (3.082, -1.474, -0.125), (2.995, -1.474, 5.215e-08), (2.995, -1.474, -0.5), (2.909, -1.474, -0.25), (3.082, -1.474, -0.375), (2.822, -1.474, 3.725e-08), (2.822, -1.474, -0.5), (2.735, -1.474, -0.25), (2.909, -1.474, -0.25), (2.822, -1.474, -0.25), (0.25, -1.474, -0.5), (0.25, -1.474, -5.96e-08), (0.5, -1.474, -0.25), (-2.98e-07, -1.474, -0.25), (0.25, -1.474, -0.25), (1.0, -1.463, -0.25), (1.174, -1.463, -1.118e-07), (1.174, -1.463, -0.5), (1.347, -1.463, -0.25), (1.174, -1.463, -0.25), (3.082, 1.0, 0.75), (3.082, 2.593, 1.0), (3.082, 2.593, 0.5), (3.082, 4.186, 0.75), (3.082, 2.593, 0.75), (3.082, 1.0, 0.25), (3.082, 1.797, 0.5), (3.082, 2.593, 4.768e-07), (3.082, 4.186, 0.25), (3.082, 3.39, 0.5), (3.794, -1.0, 0.5), (3.794, -1.0, 1.0), (3.794, -1.457, 0.5), (3.794, -1.457, 1.0), (3.741, -1.0, 0.75), (3.741, -1.0, 1.0), (3.741, -0.75, 1.0), (3.741, -0.75, 0.75), (3.786, -0.75, 0.5), (3.786, -1.0, 0.5), (3.786, -1.0, 0.75), (3.786, -0.75, 0.75), (3.79, -1.0, 0.75), (3.79, -1.0, 1.0), (3.79, -0.75, 1.0), (3.79, -0.75, 0.75), (3.788, -0.5, 1.0), (3.788, -0.75, 1.0), (3.788, -0.5, 0.75), (3.788, -0.75, 0.75), (3.797, -0.5, 0.75), (3.797, -0.5, 0.5), (3.797, -0.75, 0.5), (3.797, -0.75, 0.75), (3.786, -1.132e-06, 1.0), (3.786, -0.5, 1.0), (3.786, -0.25, 0.5), (3.786, -0.5, 0.5), (3.786, -1.073e-06, 0.75), (3.786, -1.013e-06, 0.5), (3.786, -0.5, 0.75), (3.785, 0.25, 1.0), (3.785, -1.848e-06, 1.0), (3.785, -1.788e-06, 0.75), (3.785, 0.25, 0.75), (3.78, 0.25, 0.5), (3.78, -1.371e-06, 0.5), (3.78, -1.431e-06, 0.75), (3.78, 0.25, 0.75), (3.791, 0.5, 1.0), (3.791, 0.25, 1.0), (3.791, 0.5, 0.75), (3.791, 0.25, 0.75), (3.785, 0.5, 0.75), (3.785, 0.5, 0.5), (3.785, 0.25, 0.5), (3.785, 0.25, 0.75), (3.785, 0.25, 1.192e-07), (3.785, -1.164e-06, 1.192e-07), (3.785, 0.25, 0.5), (3.785, -1.283e-06, 0.5), (3.785, 0.5, 0.5), (3.785, 0.5, 1.192e-07), (3.785, -1.223e-06, 0.25), (3.781, -1.013e-06, 0.5), (3.781, -0.25, 0.5), (3.781, -9.537e-07, 0.25), (3.781, -0.25, 0.25), (3.785, -9.537e-07, 0.25), (3.785, -8.941e-07, 1.192e-07), (3.785, -0.125, 1.192e-07), (3.785, -0.25, 1.192e-07), (3.785, -0.25, 0.25), (3.78, -0.25, 0.5), (3.78, -0.5, 0.5), (3.78, -0.5, 0.25), (3.78, -0.25, 0.25), (3.776, -0.375, 1.192e-07), (3.776, -0.5, 1.192e-07), (3.776, -0.5, 0.25), (3.776, -0.25, 0.25), (3.776, -0.25, 1.192e-07), (3.779, 0.25, 4.768e-07), (3.779, -8.941e-07, 4.768e-07), (3.779, -8.643e-07, -0.125), (3.779, -8.345e-07, -0.25), (3.779, 0.25, -0.25), (3.782, 0.5, 7.749e-07), (3.782, 0.25, 7.749e-07), (3.782, 0.5, -0.25), (3.782, 0.25, -0.25), (3.782, 0.5, -0.25), (3.782, 0.5, -0.5), (3.782, 0.25, -0.5), (3.782, 0.25, -0.25), (3.779, 0.25, -0.5), (3.779, -2.086e-06, -0.5), (3.779, -2.116e-06, -0.375), (3.779, 0.25, -0.25), (3.779, -2.146e-06, -0.25), (3.772, -0.375, -0.5), (3.772, -0.5, -0.5), (3.772, -0.375, 1.788e-07), (3.772, -0.5, 1.788e-07), (3.772, -8.047e-07, -0.375), (3.772, -7.749e-07, -0.5), (3.772, -0.5, -0.25), (3.772, -0.125, 1.788e-07), (3.772, -0.25, 1.788e-07), (3.772, -0.125, -0.5), (3.772, -0.25, -0.5), (3.772, -8.643e-07, -0.125), (3.772, -8.345e-07, -0.25), (3.772, -8.941e-07, 1.788e-07), (3.771, -1.0, -0.5), (3.771, -1.0, 2.98e-07), (3.771, -0.75, -0.5), (3.771, -0.5, 2.98e-07), (3.771, -0.5, -0.25), (3.771, -0.5, -0.5), (3.767, -1.237, -0.5), (3.767, -1.0, -0.5), (3.767, -1.0, -0.25), (3.767, -1.237, -0.25), (3.774, -1.0, -0.25), (3.774, -1.0, 7.749e-07), (3.774, -1.237, 7.451e-07), (3.774, -1.237, -0.25), (3.769, -1.474, -0.125), (3.769, -1.474, 7.153e-07), (3.769, -1.237, 7.451e-07), (3.769, -1.237, -0.25), (3.769, -1.474, -0.25), (3.769, -1.474, -0.375), (3.769, -1.474, -0.25), (3.769, -1.474, -0.5), (3.769, -1.237, -0.5), (3.769, -1.237, -0.25), (3.788, 0.5, -1.0), (3.788, -1.013e-06, -1.0), (3.788, 0.25, -0.5), (3.788, -1.132e-06, -0.5), (3.788, 0.5, -0.5), (3.788, -1.073e-06, -0.75), (3.783, -0.125, -0.5), (3.783, -0.25, -0.5), (3.783, -1.49e-06, -0.5), (3.783, -1.431e-06, -0.75), (3.783, -0.25, -0.75), (3.79, -1.073e-06, -0.75), (3.79, -1.013e-06, -1.0), (3.79, -0.25, -1.0), (3.79, -0.25, -0.75), (3.807, -0.375, -0.5), (3.807, -0.5, -0.5), (3.807, -0.5, -0.625), (3.807, -0.5, -0.75), (3.807, -0.25, -0.75), (3.807, -0.25, -0.5), (3.808, -0.25, -1.0), (3.808, -0.5, -1.0), (3.808, -0.5, -0.875), (3.808, -0.25, -0.75), (3.808, -0.5, -0.75), (3.788, -0.75, -1.0), (3.788, -1.0, -1.0), (3.788, -1.0, -0.75), (3.788, -1.0, -0.5), (3.788, -0.75, -0.5), (3.788, -0.5, -0.875), (3.788, -0.5, -1.0), (3.788, -0.5, -0.625), (3.788, -0.5, -0.75), (3.788, -0.5, -0.5), (3.786, -1.0, -0.75), (3.786, -1.0, -0.5), (3.786, -1.235, -0.5), (3.786, -1.235, -0.75), (3.791, -1.0, -1.0), (3.791, -1.0, -0.75), (3.791, -1.235, -1.0), (3.791, -1.235, -0.75), (3.776, -1.469, -0.5833), (3.776, -1.469, -0.5), (3.776, -1.235, -0.5), (3.776, -1.235, -0.75), (3.776, -1.469, -0.75), (3.776, -1.469, -0.6667), (3.773, -1.235, -1.0), (3.773, -1.469, -1.0), (3.773, -1.469, -0.8333), (3.773, -1.469, -0.75), (3.773, -1.235, -0.75), (3.773, -1.469, -0.9167), (2.909, -1.0, 1.043e-07), (3.082, -1.0, 1.192e-07), (2.995, -1.474, 5.215e-08), (3.082, -1.474, 5.96e-08), (2.909, -1.474, 4.47e-08), (3.082, -1.237, 8.941e-08)], [], [(208, 28, 2, 32), (199, 50, 6, 49), (190, 64, 8, 53), (37, 181, 1026, 1023, 1095, 1096), (172, 1086, 1085, 52, 7, 503, 432, 520, 431, 519, 430, 518, 429, 517, 428, 516, 427, 515, 426, 514, 425, 513, 424, 512, 423, 511, 40), (88, 13, 1184, 1012, 1240, 1239, 1011), (154, 70, 11, 61), (1192, 1196, 1286, 1283), (127, 94, 12, 74), (118, 89, 15, 85), (78, 77, 241, 242, 1276), (64, 63, 238, 218), (95, 112, 83, 14), (112, 115, 84, 83), (115, 118, 85, 84), (10, 59, 110, 97), (97, 110, 111, 96), (96, 111, 112, 95), (59, 60, 113, 110), (110, 113, 114, 111), (111, 114, 115, 112), (60, 61, 116, 113), (113, 116, 117, 114), (114, 117, 118, 115), (61, 11, 91, 116), (116, 91, 90, 117), (117, 90, 89, 118), (88, 121, 76, 13), (121, 124, 75, 76), (124, 127, 74, 75), (9, 55, 119, 86), (86, 119, 120, 87), (87, 120, 121, 88), (55, 54, 122, 119), (119, 122, 123, 120), (120, 123, 124, 121), (54, 53, 125, 122), (122, 125, 126, 123), (123, 126, 127, 124), (53, 8, 92, 125), (125, 92, 93, 126), (126, 93, 94, 127), (104, 1178, 1435, 1436), (133, 105, 1384, 1386), (16, 101, 128, 98), (1197, 129, 1410, 1409), (1175, 1176, 1426, 1425), (101, 102, 131, 1199, 128), (1200, 1201, 1355, 1354), (1206, 1167, 1377, 1376), (102, 103, 134, 131), (1169, 132, 1327, 1332), (136, 1170, 1344, 1343), (103, 18, 107, 1189, 134), (1191, 1187, 1310, 1313), (1168, 135, 1308, 1305), (309, 286, 507, 472, 560, 471, 559, 470, 558, 469, 557, 468, 556, 467, 555, 466, 554, 465, 553, 464, 552, 463, 551, 213, 321, 320, 319, 293), (77, 12, 224, 241), (25, 3, 210, 209), (63, 62, 237, 238), (38, 39, 282, 283, 284, 285, 232, 318, 317, 316, 231), (10, 97, 225, 217), (62, 0, 226, 237), (3, 38, 231, 210), (12, 94, 223, 224), (73, 72, 240, 220), (24, 25, 209, 228), (72, 71, 239, 240), (23, 24, 228, 227), (7, 46, 215, 214, 505, 452, 540, 451, 539, 450, 538, 449, 537, 448, 536, 447, 535, 446, 534, 445, 533, 444, 532, 443, 531), (71, 10, 217, 239), (139, 58, 1047, 1050), (139, 142, 986, 985), (145, 56, 987, 1226, 990), (5, 31, 1035, 1036), (69, 68, 1039, 1040), (69, 138, 1045, 1137, 1043), (140, 137, 973, 1133, 974), (140, 141, 978, 977), (142, 139, 980, 1222, 982), (30, 29, 947, 1264, 948), (143, 144, 954, 1141, 953), (144, 143, 957, 1230, 958), (66, 65, 959, 1234, 960), (71, 148, 59, 10), (148, 151, 60, 59), (151, 154, 61, 60), (4, 41, 146, 73), (73, 146, 147, 72), (72, 147, 148, 71), (41, 42, 149, 146), (146, 149, 150, 147), (147, 150, 151, 148), (42, 43, 152, 149), (149, 152, 153, 150), (150, 153, 154, 151), (43, 5, 68, 152), (152, 68, 69, 153), (153, 69, 70, 154), (15, 89, 1065, 1064), (160, 163, 1006, 1252, 1005), (11, 58, 1051, 1052), (155, 156, 1058, 1151, 1057), (90, 156, 1061, 1060), (161, 158, 993, 1148, 994), (159, 158, 995, 996), (163, 160, 1000, 1257, 1002), (163, 162, 1009, 1010), (0, 23, 227, 226), (97, 96, 246, 225), (1273, 1271, 1278, 221, 1272), (46, 45, 234, 215), (40, 511, 423, 512, 424, 513, 425, 514, 426, 515, 427, 516, 428, 517, 429, 518, 430, 519, 431, 520, 432, 503, 7, 531, 443, 532, 444, 533, 445, 534, 446, 535, 447, 536, 448, 537, 449, 538, 450, 539, 451, 540, 452, 505, 214, 506, 462, 550, 461, 549, 460, 548, 459, 547, 458, 546, 457, 545, 456, 544, 455, 543, 454, 542, 453, 541, 213, 551, 463, 552, 464, 553, 465, 554, 466, 555, 467, 556, 468, 557, 469, 558, 470, 559, 471, 560, 472, 507, 286, 561, 473, 562, 474, 563, 475, 564, 476, 565, 477, 566, 478, 567, 479, 568, 480, 569, 481, 570, 482, 508, 287, 571, 483, 572, 484, 573, 485, 574, 486, 575, 487, 576, 488, 577, 489, 578, 490, 579, 491, 580, 492, 509, 288, 581, 493, 582, 494, 583, 495, 584, 496, 585, 497, 586, 498, 587, 499, 588, 500, 589, 501, 590, 502, 510, 289, 521, 433, 522, 434, 523, 435, 524, 436, 525, 437, 526, 438, 527, 439, 528, 440, 529, 441, 530, 442, 504), (96, 95, 245, 246), (45, 44, 233, 234), (95, 14, 1270, 222, 245), (4, 73, 220, 212), (44, 4, 212, 233), (94, 93, 244, 223), (93, 92, 243, 244), (79, 1274, 78, 1276, 242, 1277, 221, 1278, 1271, 1275), (92, 8, 219, 243), (8, 64, 218, 219), (166, 1074, 1073, 169, 39, 38), (35, 1103, 1104, 36, 167, 164), (164, 167, 168, 1071, 1072, 165), (1078, 1070, 169, 1073), (168, 171, 1081, 1082, 172, 169, 1070, 1069), (37, 1091, 1092, 6, 50, 170), (170, 50, 51, 1083, 1084, 171), (1090, 1080, 52, 1085), (178, 36, 1107, 1108, 928, 930), (29, 30, 944, 1214, 943), (176, 177, 938, 937), (174, 177, 933, 1117, 931), (179, 176, 969, 970), (177, 176, 963, 1120, 964), (47, 179, 1030, 1029), (179, 47, 1015, 1017), (49, 181, 1022, 1128, 1020), (65, 184, 55, 9), (184, 187, 54, 55), (187, 190, 53, 54), (1, 22, 182, 67), (67, 182, 183, 66), (66, 183, 184, 65), (22, 21, 185, 182), (182, 185, 186, 183), (183, 186, 187, 184), (21, 20, 188, 185), (185, 188, 189, 186), (186, 189, 190, 187), (20, 0, 62, 188), (188, 62, 63, 189), (189, 63, 64, 190), (43, 193, 47, 5), (193, 196, 48, 47), (196, 199, 49, 48), (4, 44, 191, 41), (41, 191, 192, 42), (42, 192, 193, 43), (44, 45, 194, 191), (191, 194, 195, 192), (192, 195, 196, 193), (45, 46, 197, 194), (194, 197, 198, 195), (195, 198, 199, 196), (46, 7, 52, 197), (197, 52, 1080, 1079, 51, 198), (198, 51, 50, 199), (25, 202, 34, 3), (202, 205, 33, 34), (205, 208, 32, 33), (0, 20, 200, 23), (23, 200, 201, 24), (24, 201, 202, 25), (20, 21, 203, 200), (200, 203, 204, 201), (201, 204, 205, 202), (21, 22, 206, 203), (203, 206, 207, 204), (204, 207, 208, 205), (22, 1, 26, 206), (206, 26, 27, 207), (207, 27, 28, 208), (271, 209, 210, 231, 348, 347, 346), (262, 239, 217, 216), (253, 245, 222, 1272, 221), (223, 247, 241, 224), (247, 250, 242, 241), (250, 253, 221, 1277, 242), (219, 235, 248, 243), (243, 248, 249, 244), (244, 249, 247, 223), (235, 236, 251, 248), (248, 251, 252, 249), (249, 252, 250, 247), (236, 216, 254, 251), (251, 254, 255, 252), (252, 255, 253, 250), (216, 217, 225, 254), (254, 225, 246, 255), (255, 246, 245, 253), (218, 256, 235, 219), (256, 259, 236, 235), (259, 262, 216, 236), (226, 229, 257, 237), (237, 257, 258, 238), (238, 258, 256, 218), (229, 310, 311, 312, 230, 260, 257), (257, 260, 261, 258), (258, 261, 259, 256), (230, 313, 314, 315, 211, 263, 260), (260, 263, 264, 261), (261, 264, 262, 259), (211, 212, 220, 263), (263, 220, 240, 264), (264, 240, 239, 262), (544, 456, 782, 781), (213, 324, 797, 796), (422, 348, 231, 316), (212, 211, 591, 592), (233, 266, 602, 1157, 598), (332, 333, 607, 611), (339, 269, 696, 695), (270, 361, 877, 876), (268, 362, 845, 844), (365, 398, 750, 749), (229, 226, 227, 272, 351, 350, 349), (272, 227, 228, 273, 354, 353, 352), (273, 228, 209, 271, 357, 356, 355), (274, 275, 277, 276), (285, 297, 290, 374, 373, 372, 232), (301, 305, 292, 380, 379, 378, 291), (39, 278, 294, 282), (282, 294, 295, 283), (283, 295, 296, 284), (284, 296, 297, 285), (296, 300, 301, 297), (279, 280, 302, 298), (298, 302, 303, 299), (299, 303, 304, 300), (304, 308, 309, 305), (281, 40, 504, 442, 530, 441, 529, 440, 528, 439, 527, 438, 526, 437, 525, 436, 524, 435, 523, 434, 522, 433, 521, 289, 306), (306, 289, 510, 502, 590, 501, 589, 500, 588, 499, 587, 498, 586, 497, 585, 496, 584, 495, 583, 494, 582, 493, 581, 288, 307), (307, 288, 509, 492, 580, 491, 579, 490, 578, 489, 577, 488, 576, 487, 575, 486, 574, 485, 573, 484, 572, 483, 571, 287, 308), (308, 287, 508, 482, 570, 481, 569, 480, 568, 479, 567, 478, 566, 477, 565, 476, 564, 475, 563, 474, 562, 473, 561, 286, 309), (371, 268, 848, 849), (343, 270, 872, 873), (343, 384, 865, 863), (345, 344, 855, 856), (342, 389, 882, 879), (387, 340, 905, 906), (341, 340, 911, 912), (389, 342, 888, 890), (269, 339, 711, 712), (392, 395, 730, 729), (398, 365, 743, 746), (337, 230, 700, 701), (390, 391, 706, 705), (339, 338, 707, 708), (393, 390, 717, 718), (393, 394, 722, 721), (395, 392, 724, 726), (311, 310, 731, 732), (397, 394, 736, 738), (394, 397, 741, 739), (396, 310, 764, 766), (349, 350, 752, 751), (398, 397, 761, 762), (270, 343, 868, 867), (344, 400, 862, 860), (400, 344, 851, 853), (402, 358, 897, 898), (340, 341, 900, 899), (404, 403, 885, 886), (266, 327, 635, 636), (407, 410, 642, 641), (413, 358, 679, 682), (211, 315, 619, 620), (405, 406, 630, 629), (327, 326, 631, 632), (408, 405, 657, 658), (408, 409, 650, 649), (410, 407, 644, 646), (314, 313, 659, 660), (412, 409, 668, 670), (409, 412, 677, 675), (411, 313, 664, 666), (412, 411, 685, 686), (338, 339, 688, 687), (336, 416, 318, 232), (416, 419, 317, 318), (419, 422, 316, 317), (268, 371, 827, 828), (334, 414, 415, 335), (335, 415, 416, 336), (370, 417, 834, 831), (414, 417, 418, 415), (415, 418, 419, 416), (370, 369, 835, 836), (417, 420, 421, 418), (418, 421, 422, 419), (420, 369, 841, 842), (420, 346, 347, 421), (421, 347, 348, 422), (592, 591, 596, 597, 594, 595, 593), (327, 266, 595, 594), (266, 233, 593, 595), (233, 212, 592, 593), (326, 327, 594, 597), (211, 325, 596, 591), (325, 326, 597, 596), (598, 1157, 602, 1159, 603, 1160, 604, 1161, 600, 1156, 601, 1158, 599, 1155), (328, 329, 604, 1160, 603), (330, 267, 601, 1156, 600), (267, 234, 599, 1158, 601), (329, 330, 600, 1161, 604), (234, 233, 598, 1155, 599), (266, 328, 603, 1159, 602), (611, 607, 614, 618), (267, 331, 610, 609), (215, 234, 605, 606), (234, 267, 609, 605), (331, 332, 611, 610), (333, 265, 608, 607), (265, 215, 606, 608), (612, 616, 617, 618, 614, 615, 613), (609, 610, 617, 616), (605, 609, 616, 612), (606, 605, 612, 613), (610, 611, 618, 617), (608, 606, 613, 615), (607, 608, 615, 614), (620, 619, 623, 624), (325, 211, 620, 621), (315, 405, 622, 619), (405, 325, 621, 622), (624, 623, 626, 625), (622, 621, 625, 626), (621, 620, 624, 625), (619, 622, 626, 623), (627, 629, 630, 628), (406, 326, 628, 630), (326, 325, 627, 628), (325, 405, 629, 627), (631, 633, 634, 632), (326, 406, 633, 631), (406, 407, 634, 633), (407, 327, 632, 634), (635, 638, 637, 636), (360, 266, 636, 637), (407, 360, 637, 638), (327, 407, 638, 635), (641, 642, 639, 640), (410, 359, 639, 642), (359, 360, 640, 639), (360, 407, 641, 640), (646, 644, 652, 654), (409, 410, 646, 645), (406, 409, 645, 643), (407, 406, 643, 644), (647, 649, 650, 648), (405, 408, 649, 647), (406, 405, 647, 648), (409, 406, 648, 650), (651, 653, 654, 652), (645, 646, 654, 653), (643, 645, 653, 651), (644, 643, 651, 652), (656, 655, 658, 657), (314, 408, 658, 655), (315, 314, 655, 656), (405, 315, 656, 657), (660, 659, 662, 661), (313, 411, 662, 659), (411, 408, 661, 662), (408, 314, 660, 661), (664, 663, 665, 666), (230, 337, 665, 663), (313, 230, 663, 664), (337, 411, 666, 665), (670, 668, 672, 674), (409, 408, 667, 668), (408, 411, 669, 667), (411, 412, 670, 669), (671, 673, 674, 672), (669, 670, 674, 673), (667, 669, 673, 671), (668, 667, 671, 672), (675, 677, 678, 676), (412, 413, 678, 677), (413, 410, 676, 678), (410, 409, 675, 676), (681, 682, 679, 680), (359, 410, 681, 680), (410, 413, 682, 681), (358, 359, 680, 679), (685, 683, 691, 693), (411, 337, 683, 685), (337, 338, 684, 683), (338, 412, 686, 684), (689, 687, 688, 690), (339, 413, 690, 688), (413, 412, 689, 690), (412, 338, 687, 689), (693, 691, 692, 694), (683, 684, 692, 691), (684, 686, 694, 692), (686, 685, 693, 694), (698, 695, 696, 697), (413, 339, 695, 698), (358, 413, 698, 697), (269, 358, 697, 696), (700, 699, 702, 701), (230, 312, 699, 700), (312, 390, 702, 699), (390, 337, 701, 702), (703, 705, 706, 704), (391, 338, 704, 706), (338, 337, 703, 704), (337, 390, 705, 703), (707, 709, 710, 708), (338, 391, 709, 707), (391, 392, 710, 709), (392, 339, 708, 710), (711, 714, 713, 712), (392, 367, 713, 714), (367, 269, 712, 713), (339, 392, 714, 711), (716, 715, 718, 717), (311, 393, 718, 715), (312, 311, 715, 716), (390, 312, 716, 717), (719, 721, 722, 720), (390, 393, 721, 719), (391, 390, 719, 720), (394, 391, 720, 722), (723, 725, 726, 724), (394, 395, 726, 725), (391, 394, 725, 723), (392, 391, 723, 724), (729, 730, 727, 728), (395, 366, 727, 730), (367, 392, 729, 728), (366, 367, 728, 727), (732, 731, 734, 733), (310, 396, 734, 731), (396, 393, 733, 734), (393, 311, 732, 733), (735, 737, 738, 736), (394, 393, 735, 736), (393, 396, 737, 735), (396, 397, 738, 737), (739, 741, 742, 740), (397, 398, 742, 741), (398, 395, 740, 742), (395, 394, 739, 740), (745, 746, 743, 744), (366, 395, 745, 744), (365, 366, 744, 743), (395, 398, 746, 745), (750, 747, 748, 749), (272, 365, 749, 748), (398, 351, 747, 750), (351, 272, 748, 747), (753, 751, 752, 754), (397, 754, 758, 756), (397, 396, 753, 754), (396, 349, 751, 753), (755, 756, 758, 757), (752, 350, 755, 757), (350, 397, 756, 755), (754, 752, 757, 758), (761, 759, 760, 762), (397, 350, 759, 761), (350, 351, 760, 759), (351, 398, 762, 760), (764, 763, 765, 766), (229, 349, 765, 763), (310, 229, 763, 764), (349, 396, 766, 765), (769, 772, 773, 774, 770, 771, 775, 776, 777, 778, 779, 780, 781, 782, 783, 784, 785, 786, 787, 788, 789, 790, 791, 792, 793, 794, 767, 768), (461, 550, 793, 792), (545, 457, 784, 783), (546, 458, 786, 785), (547, 459, 788, 787), (548, 460, 790, 789), (213, 541, 775, 771), (549, 461, 792, 791), (453, 542, 777, 776), (550, 462, 794, 793), (506, 214, 768, 767), (454, 543, 779, 778), (265, 322, 773, 772), (214, 215, 769, 768), (455, 544, 781, 780), (322, 323, 774, 773), (456, 545, 783, 782), (323, 324, 770, 774), (457, 546, 785, 784), (462, 506, 767, 794), (541, 453, 776, 775), (458, 547, 787, 786), (542, 454, 778, 777), (459, 548, 789, 788), (324, 213, 771, 770), (543, 455, 780, 779), (215, 265, 772, 769), (460, 549, 791, 790), (801, 800, 818, 817, 814, 815, 816, 798, 799, 819, 820, 802, 803, 821, 822, 804, 805, 823, 824, 806, 807, 825, 826, 808, 809, 810, 811, 795, 796, 797, 813, 812), (381, 382, 826, 825), (382, 383, 808, 826), (265, 364, 800, 801), (336, 232, 799, 798), (232, 372, 819, 799), (372, 373, 820, 819), (293, 319, 810, 809), (373, 374, 802, 820), (319, 320, 811, 810), (290, 375, 821, 803), (268, 334, 815, 814), (320, 321, 795, 811), (375, 376, 822, 821), (334, 335, 816, 815), (362, 268, 814, 817), (322, 265, 801, 812), (376, 377, 804, 822), (335, 336, 798, 816), (363, 362, 817, 818), (323, 322, 812, 813), (291, 378, 823, 805), (374, 290, 803, 802), (321, 213, 796, 795), (364, 363, 818, 800), (324, 323, 813, 797), (378, 379, 824, 823), (377, 291, 805, 804), (379, 380, 806, 824), (380, 292, 807, 806), (292, 381, 825, 807), (383, 293, 809, 808), (828, 827, 830, 829), (334, 268, 828, 829), (371, 414, 830, 827), (414, 334, 829, 830), (832, 831, 834, 833), (414, 371, 832, 833), (371, 370, 831, 832), (417, 414, 833, 834), (836, 835, 838, 837), (369, 420, 838, 835), (420, 417, 837, 838), (417, 370, 836, 837), (841, 839, 840, 842), (346, 420, 842, 840), (271, 346, 840, 839), (369, 271, 839, 841), (846, 843, 844, 845), (345, 268, 844, 843), (401, 345, 843, 846), (362, 401, 846, 845), (847, 850, 849, 848), (345, 386, 850, 847), (268, 345, 847, 848), (386, 371, 849, 850), (853, 851, 852, 854), (401, 400, 853, 854), (344, 345, 852, 851), (345, 401, 854, 852), (855, 857, 858, 856), (386, 345, 856, 858), (344, 385, 857, 855), (385, 386, 858, 857), (861, 859, 860, 862), (399, 343, 859, 861), (400, 399, 861, 862), (343, 344, 860, 859), (863, 865, 866, 864), (384, 385, 866, 865), (344, 343, 863, 864), (385, 344, 864, 866), (869, 867, 868, 870), (361, 270, 867, 869), (343, 399, 870, 868), (399, 361, 869, 870), (873, 872, 924, 925), (384, 343, 873, 874), (270, 368, 871, 872), (368, 384, 874, 871), (878, 875, 876, 877), (404, 342, 875, 878), (361, 404, 878, 877), (342, 270, 876, 875), (879, 882, 922, 919), (368, 270, 880, 881), (389, 368, 881, 882), (270, 342, 879, 880), (885, 883, 891, 893), (342, 404, 886, 884), (341, 342, 884, 883), (403, 341, 883, 885), (887, 889, 917, 915), (342, 341, 887, 888), (341, 388, 889, 887), (388, 389, 890, 889), (893, 891, 892, 894), (883, 884, 892, 891), (884, 886, 894, 892), (886, 885, 893, 894), (897, 895, 896, 898), (340, 402, 898, 896), (269, 340, 896, 895), (358, 269, 895, 897), (901, 899, 900, 902), (402, 340, 899, 901), (403, 402, 901, 902), (341, 403, 902, 900), (906, 905, 909, 910), (340, 269, 904, 905), (269, 367, 903, 904), (367, 387, 906, 903), (908, 907, 910, 909), (905, 904, 908, 909), (903, 906, 910, 907), (904, 903, 907, 908), (911, 913, 914, 912), (340, 387, 913, 911), (387, 388, 914, 913), (388, 341, 912, 914), (915, 917, 918, 916), (888, 887, 915, 916), (890, 888, 916, 918), (889, 890, 918, 917), (919, 922, 921, 920), (881, 880, 920, 921), (882, 881, 921, 922), (880, 879, 919, 920), (924, 923, 926, 925), (871, 874, 926, 923), (872, 871, 923, 924), (874, 873, 925, 926), (929, 930, 928, 1106, 1105, 927), (1114, 1110, 927, 1105), (35, 175, 929, 927, 1110, 1109), (175, 178, 930, 929), (1119, 1116, 934, 1118), (177, 178, 934, 1116, 933), (175, 174, 931, 1115, 932), (178, 175, 932, 1118, 934), (938, 936, 940, 1262, 942), (174, 173, 935, 936), (177, 174, 936, 938), (173, 176, 937, 935), (1263, 1260, 942, 1262), (937, 938, 942, 1260, 941), (935, 937, 941, 1261, 939), (936, 935, 939, 1259, 940), (1218, 1216, 946, 1217), (30, 176, 946, 1216, 944), (173, 29, 943, 1215, 945), (176, 173, 945, 1217, 946), (1268, 1266, 950, 1267), (29, 143, 950, 1266, 947), (143, 140, 949, 1267, 950), (140, 30, 948, 1265, 949), (1144, 1141, 954, 1143), (144, 141, 952, 1143, 954), (141, 140, 951, 1140, 952), (140, 143, 953, 1142, 951), (1233, 1229, 955, 1232), (143, 67, 956, 1231, 957), (67, 66, 955, 1229, 956), (66, 144, 958, 1232, 955), (1238, 1234, 959, 1237), (145, 144, 961, 1235, 962), (144, 66, 960, 1236, 961), (65, 145, 962, 1237, 959), (1124, 1121, 966, 1123), (176, 179, 965, 1122, 963), (180, 177, 964, 1123, 966), (179, 180, 966, 1121, 965), (967, 968, 970, 969), (30, 31, 968, 967), (31, 179, 970, 968), (176, 30, 967, 969), (1134, 1132, 974, 1133), (31, 30, 971, 1130, 972), (30, 140, 974, 1132, 971), (137, 31, 972, 1131, 973), (975, 977, 978, 976), (137, 140, 977, 975), (138, 137, 975, 976), (141, 138, 976, 978), (1223, 1220, 982, 1222), (141, 142, 982, 1220, 981), (138, 141, 981, 1221, 979), (139, 138, 979, 1219, 980), (985, 986, 983, 984), (142, 57, 983, 986), (57, 58, 984, 983), (58, 139, 985, 984), (1228, 1226, 987, 1224), (57, 142, 989, 1225, 988), (142, 145, 990, 1227, 989), (56, 57, 988, 1224, 987), (1149, 1147, 994, 1148), (56, 161, 994, 1147, 991), (158, 57, 992, 1146, 993), (57, 56, 991, 1145, 992), (995, 997, 998, 996), (158, 161, 997, 995), (162, 159, 996, 998), (161, 162, 998, 997), (1258, 1255, 1002, 1257), (162, 163, 1002, 1255, 1001), (160, 159, 999, 1254, 1000), (159, 162, 1001, 1256, 999), (1005, 1252, 1006, 1251, 1003, 1253, 1163, 1249, 1004, 1250), (1004, 1164, 1468, 1466), (1164, 1004, 1398, 1399), (163, 80, 1165, 1003, 1251, 1006), (1009, 1007, 1008, 1010), (162, 87, 1007, 1009), (87, 88, 1008, 1007), (88, 163, 1010, 1008), (1014, 1246, 1245, 1011, 1239, 1240, 1012, 1247, 1248, 1183, 1241, 1242, 1013, 1244, 1243), (1013, 1242, 1451, 1452), (80, 163, 1014, 1243, 1244, 1013, 1185), (163, 88, 1011, 1245, 1246, 1014), (1017, 1015, 1016, 1018), (47, 48, 1016, 1015), (48, 180, 1018, 1016), (180, 179, 1017, 1018), (1129, 1125, 1020, 1128), (181, 180, 1021, 1126, 1022), (180, 48, 1019, 1127, 1021), (48, 49, 1020, 1125, 1019), (1026, 1025, 1024, 1094, 1093, 1023), (181, 49, 1025, 1026), (49, 6, 1097, 1098, 1024, 1025), (1102, 1095, 1023, 1093), (1028, 1029, 1033, 1210, 1032), (179, 31, 1027, 1030), (31, 5, 1028, 1027), (5, 47, 1029, 1028), (1213, 1210, 1033, 1212), (1030, 1027, 1031, 1211, 1034), (1027, 1028, 1032, 1209, 1031), (1029, 1030, 1034, 1212, 1033), (1036, 1035, 1038, 1037), (68, 5, 1036, 1037), (31, 137, 1038, 1035), (137, 68, 1037, 1038), (1039, 1041, 1042, 1040), (137, 138, 1042, 1041), (138, 69, 1040, 1042), (68, 137, 1041, 1039), (1139, 1136, 1046, 1138), (70, 69, 1043, 1135, 1044), (138, 139, 1046, 1136, 1045), (139, 70, 1044, 1138, 1046), (1049, 1050, 1047, 1048), (11, 70, 1049, 1048), (58, 11, 1048, 1047), (70, 139, 1050, 1049), (1052, 1051, 1054, 1053), (91, 11, 1052, 1053), (58, 155, 1054, 1051), (155, 91, 1053, 1054), (1154, 1151, 1058, 1153), (156, 90, 1055, 1153, 1058), (91, 155, 1057, 1152, 1056), (90, 91, 1056, 1150, 1055), (1060, 1061, 1062, 1059), (89, 90, 1060, 1059), (156, 157, 1062, 1061), (157, 89, 1059, 1062), (1065, 1066, 1063, 1064), (157, 82, 1063, 1066), (15, 1064, 1282, 1280), (89, 157, 1066, 1065), (1068, 1076, 1074, 166), (1076, 1078, 1073, 1074), (165, 1072, 1075, 1067), (1067, 1075, 1076, 1068), (1072, 1071, 1077, 1075), (1075, 1077, 1078, 1076), (1071, 168, 1069, 1077), (1077, 1069, 1070, 1078), (1082, 1088, 1086, 172), (1088, 1090, 1085, 1086), (171, 1084, 1087, 1081), (1081, 1087, 1088, 1082), (1084, 1083, 1089, 1087), (1087, 1089, 1090, 1088), (1083, 51, 1079, 1089), (1089, 1079, 1080, 1090), (1098, 1100, 1094, 1024), (1100, 1102, 1093, 1094), (6, 1092, 1099, 1097), (1097, 1099, 1100, 1098), (1092, 1091, 1101, 1099), (1099, 1101, 1102, 1100), (1091, 37, 1096, 1101), (1101, 1096, 1095, 1102), (1108, 1112, 1106, 928), (1112, 1114, 1105, 1106), (36, 1104, 1111, 1107), (1107, 1111, 1112, 1108), (1104, 1103, 1113, 1111), (1111, 1113, 1114, 1112), (1103, 35, 1109, 1113), (1113, 1109, 1110, 1114), (1115, 1119, 1118, 932), (931, 1117, 1119, 1115), (1117, 933, 1116, 1119), (1120, 1124, 1123, 964), (963, 1122, 1124, 1120), (1122, 965, 1121, 1124), (1126, 1129, 1128, 1022), (1021, 1127, 1129, 1126), (1127, 1019, 1125, 1129), (1131, 1134, 1133, 973), (972, 1130, 1134, 1131), (1130, 971, 1132, 1134), (1135, 1139, 1138, 1044), (1043, 1137, 1139, 1135), (1137, 1045, 1136, 1139), (1140, 1144, 1143, 952), (951, 1142, 1144, 1140), (1142, 953, 1141, 1144), (1146, 1149, 1148, 993), (992, 1145, 1149, 1146), (1145, 991, 1147, 1149), (1150, 1154, 1153, 1055), (1056, 1152, 1154, 1150), (1152, 1057, 1151, 1154), (1253, 1003, 1404, 1402), (80, 1162, 1391, 1390), (81, 1164, 1395, 1394), (1203, 1167, 1350, 1346), (132, 1169, 1337, 1338), (135, 1168, 1334, 1333), (1172, 1176, 1431, 1428), (1176, 1172, 1420, 1421), (129, 1207, 1413, 1415), (1184, 1186, 1461, 1457), (1186, 1184, 1449, 1450), (1185, 1186, 1446, 1445), (1190, 135, 1315, 1316), (1189, 1191, 1325, 1322), (1187, 1191, 1321, 1319), (106, 1194, 1287, 1288), (1196, 1194, 1301, 1302), (1193, 1196, 1298, 1296), (1201, 1200, 1368, 1367), (128, 1199, 1360, 1361), (1199, 131, 1356, 1358), (1211, 1213, 1212, 1034), (1031, 1209, 1213, 1211), (1209, 1032, 1210, 1213), (1215, 1218, 1217, 945), (943, 1214, 1218, 1215), (1214, 944, 1216, 1218), (1219, 1223, 1222, 980), (979, 1221, 1223, 1219), (1221, 981, 1220, 1223), (1225, 1228, 1224, 988), (989, 1227, 1228, 1225), (1227, 990, 1226, 1228), (1230, 1233, 1232, 958), (957, 1231, 1233, 1230), (1231, 956, 1229, 1233), (1235, 1238, 1237, 962), (961, 1236, 1238, 1235), (1236, 960, 1234, 1238), (1254, 1258, 1257, 1000), (999, 1256, 1258, 1254), (1256, 1001, 1255, 1258), (1259, 1263, 1262, 940), (939, 1261, 1263, 1259), (1261, 941, 1260, 1263), (1265, 1268, 1267, 949), (948, 1264, 1268, 1265), (1264, 947, 1266, 1268), (1270, 1273, 1272, 222), (14, 1269, 1273, 1270), (1269, 79, 1275, 1271, 1273), (1279, 1280, 1282, 1281), (1063, 82, 1279, 1281), (1064, 1063, 1281, 1282), (82, 15, 1280, 1279), (1284, 1283, 1291, 1292), (19, 1192, 1283, 1284), (1196, 1193, 1285, 1286), (1193, 19, 1284, 1285), (1287, 1290, 1289, 1288), (1194, 1196, 1290, 1287), (1196, 1192, 1289, 1290), (1192, 106, 1288, 1289), (1294, 1293, 1292, 1291), (1286, 1285, 1293, 1294), (1285, 1284, 1292, 1293), (1283, 1286, 1294, 1291), (1297, 1295, 1296, 1298), (1196, 1195, 1297, 1298), (1195, 109, 1295, 1297), (109, 1193, 1296, 1295), (1300, 1299, 1302, 1301), (1194, 136, 1300, 1301), (1195, 1196, 1302, 1299), (136, 1195, 1299, 1300), (1308, 1307, 1303, 1304, 1309, 1306, 1305), (108, 109, 1304, 1303), (1190, 108, 1303, 1307), (136, 1168, 1305, 1306), (135, 1190, 1307, 1308), (109, 1195, 1309, 1304), (1195, 136, 1306, 1309), (1313, 1310, 1311, 1312), (108, 1190, 1312, 1311), (1190, 1191, 1313, 1312), (1187, 108, 1311, 1310), (1314, 1317, 1316, 1315), (1188, 1191, 1317, 1314), (1191, 1190, 1316, 1317), (135, 1188, 1314, 1315), (1320, 1318, 1319, 1321), (1191, 1189, 1320, 1321), (1189, 107, 1318, 1320), (107, 1187, 1319, 1318), (1323, 1322, 1325, 1324), (1188, 134, 1323, 1324), (1191, 1188, 1324, 1325), (134, 1189, 1322, 1323), (1331, 1330, 1328, 1329, 1332, 1327, 1326), (132, 1198, 1326, 1327), (134, 1188, 1328, 1330), (1198, 131, 1331, 1326), (135, 1169, 1332, 1329), (131, 134, 1330, 1331), (1188, 135, 1329, 1328), (1335, 1333, 1334, 1336), (1169, 135, 1333, 1335), (1168, 1171, 1336, 1334), (1171, 1169, 1335, 1336), (1338, 1337, 1341, 1340, 1339), (1171, 1167, 1340, 1341), (1206, 132, 1338, 1339), (1167, 1206, 1339, 1340), (1169, 1171, 1341, 1337), (1345, 1342, 1343, 1344), (1168, 136, 1343, 1342), (1170, 1171, 1345, 1344), (1171, 1168, 1342, 1345), (1350, 1349, 1348, 1347, 1346), (1167, 1171, 1349, 1350), (1171, 1170, 1348, 1349), (1170, 133, 1347, 1348), (133, 1203, 1346, 1347), (1355, 1351, 1352, 1353, 1354), (1201, 1198, 1351, 1355), (132, 1208, 1353, 1352), (1208, 1200, 1354, 1353), (1198, 132, 1352, 1351), (1358, 1356, 1357, 1359), (1198, 1201, 1359, 1357), (1201, 1199, 1358, 1359), (131, 1198, 1357, 1356), (1361, 1360, 1363, 1362), (1197, 128, 1361, 1362), (1199, 1201, 1363, 1360), (1201, 1197, 1362, 1363), (1364, 1367, 1368, 1366, 1365), (129, 1197, 1364, 1365), (1204, 129, 1365, 1366), (1200, 1204, 1366, 1368), (1197, 1201, 1367, 1364), (1374, 1373, 1381, 1380, 1382, 1376, 1377, 1371, 1372, 1375, 1370, 1369, 1379, 1378), (1202, 1173, 1379, 1369), (129, 1204, 1373, 1374), (1173, 1207, 1378, 1379), (1205, 130, 1370, 1375), (1167, 1203, 1371, 1377), (130, 1202, 1369, 1370), (1204, 1200, 1381, 1373), (1200, 1208, 1380, 1381), (133, 1205, 1375, 1372), (132, 1206, 1376, 1382), (1207, 129, 1374, 1378), (1203, 133, 1372, 1371), (1208, 132, 1382, 1380), (1388, 1387, 1386, 1384, 1383, 1385), (1205, 133, 1386, 1387), (104, 1179, 1385, 1383), (105, 104, 1383, 1384), (1179, 130, 1388, 1385), (130, 1205, 1387, 1388), (1390, 1391, 1392, 1389), (1162, 1166, 1392, 1391), (1165, 80, 1390, 1389), (1166, 1165, 1389, 1392), (1393, 1394, 1395, 1396), (1162, 81, 1394, 1393), (1164, 1166, 1396, 1395), (1166, 1162, 1393, 1396), (1400, 1399, 1398, 1397, 1401), (1004, 1249, 1397, 1398), (1166, 1164, 1399, 1400), (1249, 1163, 1401, 1397), (1163, 1166, 1400, 1401), (1405, 1406, 1403, 1402, 1404), (1003, 1165, 1405, 1404), (1163, 1253, 1402, 1403), (1165, 1166, 1406, 1405), (1166, 1163, 1403, 1406), (1407, 1411, 1409, 1410, 1412, 1408), (1174, 99, 1408, 1412), (128, 1197, 1409, 1411), (129, 1174, 1412, 1410), (98, 128, 1411, 1407), (99, 98, 1407, 1408), (1416, 1415, 1413, 1414, 1417), (1174, 129, 1415, 1416), (1173, 1176, 1417, 1414), (1176, 1174, 1416, 1417), (1207, 1173, 1414, 1413), (1419, 1418, 1421, 1420), (99, 1174, 1418, 1419), (1172, 99, 1419, 1420), (1174, 1176, 1421, 1418), (1426, 1427, 1422, 1423, 1424, 1425), (1176, 1173, 1427, 1426), (1202, 130, 1423, 1422), (1181, 1175, 1425, 1424), (1173, 1202, 1422, 1427), (130, 1181, 1424, 1423), (1428, 1431, 1432, 1430, 1429), (1176, 1175, 1432, 1431), (100, 1172, 1428, 1429), (1175, 1180, 1430, 1432), (1180, 100, 1429, 1430), (1439, 1438, 1441, 1440, 1442, 1437, 1436, 1435, 1434, 1433), (1181, 130, 1442, 1440), (1178, 17, 1434, 1435), (1175, 1181, 1440, 1441), (130, 1179, 1437, 1442), (17, 1177, 1433, 1434), (1179, 104, 1436, 1437), (100, 1180, 1438, 1439), (1180, 1175, 1441, 1438), (1177, 100, 1439, 1433), (1443, 1444, 1445, 1446), (1186, 1182, 1443, 1446), (80, 1185, 1445, 1444), (1182, 80, 1444, 1443), (1447, 1448, 1450, 1449), (1184, 13, 1447, 1449), (13, 1182, 1448, 1447), (1182, 1186, 1450, 1448), (1454, 1453, 1452, 1451, 1456, 1455), (1183, 1186, 1454, 1455), (1242, 1241, 1456, 1451), (1185, 1013, 1452, 1453), (1186, 1185, 1453, 1454), (1241, 1183, 1455, 1456), (1457, 1461, 1460, 1459, 1462, 1458), (1186, 1183, 1460, 1461), (1012, 1184, 1457, 1458), (1247, 1012, 1458, 1462), (1183, 1248, 1459, 1460), (1248, 1247, 1462, 1459), (1464, 1463, 1467, 1465, 1466, 1468), (1164, 81, 1464, 1468), (81, 160, 1463, 1464), (160, 1005, 1467, 1463), (1250, 1004, 1466, 1465), (1005, 1250, 1465, 1467)])
me_cube.polygons.foreach_set('material_index', [0, 2, 0, 0, 0, 0, 2, 3, 0, 2, 2, 0, 2, 2, 2, 2, 2, 2, 2, 2, 2, 2, 2, 2, 2, 2, 2, 0, 0, 0, 0, 0, 0, 0, 0, 0, 0, 0, 0, 0, 0, 0, 0, 0, 2, 0, 1, 2, 1, 0, 2, 3, 0, 2, 3, 1, 3, 2, 0, 0, 0, 2, 0, 2, 0, 2, 0, 2, 0, 0, 2, 1, 0, 0, 0, 2, 0, 0, 0, 0, 0, 0, 0, 0, 2, 2, 2, 2, 2, 2, 2, 2, 2, 2, 2, 2, 2, 2, 2, 2, 1, 0, 0, 1, 1, 0, 1, 1, 0, 2, 2, 2, 1, 2, 2, 2, 2, 2, 0, 0, 2, 0, 0, 1, 0, 1, 1, 1, 1, 0, 3, 0, 0, 1, 0, 0, 1, 1, 1, 0, 0, 0, 0, 0, 0, 0, 0, 0, 0, 0, 0, 0, 0, 0, 0, 2, 2, 2, 2, 2, 2, 2, 2, 2, 2, 2, 2, 2, 2, 2, 0, 0, 0, 0, 0, 0, 0, 0, 0, 0, 0, 0, 0, 0, 0, 2, 2, 2, 2, 2, 2, 2, 2, 2, 2, 2, 2, 2, 2, 2, 2, 2, 2, 2, 2, 2, 2, 2, 2, 2, 2, 2, 2, 2, 2, 2, 2, 2, 1, 0, 0, 0, 1, 0, 0, 0, 1, 0, 2, 2, 2, 0, 0, 1, 0, 3, 0, 3, 0, 0, 1, 3, 3, 0, 0, 1, 0, 0, 1, 1, 1, 0, 1, 1, 0, 0, 0, 0, 0, 0, 0, 0, 0, 0, 0, 0, 0, 0, 2, 0, 1, 1, 1, 0, 1, 0, 1, 1, 1, 0, 1, 1, 1, 1, 1, 0, 1, 1, 1, 1, 0, 0, 0, 0, 0, 0, 0, 0, 0, 0, 0, 0, 0, 0, 0, 0, 0, 1, 1, 2, 1, 1, 1, 1, 0, 0, 0, 0, 2, 0, 0, 0, 2, 0, 0, 0, 1, 0, 0, 0, 2, 0, 1, 0, 0, 1, 1, 1, 1, 1, 1, 1, 1, 1, 1, 1, 0, 1, 1, 1, 1, 0, 1, 1, 3, 1, 0, 1, 1, 1, 1, 1, 0, 1, 1, 1, 1, 1, 1, 1, 3, 1, 0, 1, 0, 1, 1, 1, 1, 0, 0, 1, 1, 1, 1, 1, 1, 1, 1, 1, 1, 1, 1, 1, 1, 1, 1, 0, 1, 1, 0, 1, 0, 1, 1, 1, 3, 0, 1, 1, 3, 1, 1, 1, 0, 0, 0, 0, 1, 0, 0, 0, 0, 0, 0, 0, 3, 0, 0, 0, 0, 0, 0, 0, 3, 0, 0, 0, 0, 0, 0, 0, 1, 0, 0, 0, 1, 0, 0, 0, 0, 0, 0, 0, 1, 0, 0, 0, 3, 0, 0, 0, 0, 0, 0, 2, 0, 0, 0, 0, 0, 2, 0, 0, 1, 0, 2, 0, 3, 2, 0, 0, 1, 1, 1, 1, 1, 1, 1, 1, 1, 1, 1, 1, 0, 0, 1, 0, 1, 0, 1, 1, 1, 1, 1, 1, 0, 1, 1, 1, 0, 0, 0, 0, 0, 0, 0, 0, 0, 0, 0, 0, 0, 0, 0, 1, 0, 0, 0, 0, 0, 0, 0, 0, 0, 0, 0, 0, 0, 0, 0, 0, 0, 0, 0, 0, 0, 0, 0, 0, 0, 0, 0, 0, 0, 0, 0, 0, 1, 0, 0, 0, 3, 1, 0, 0, 3, 0, 1, 0, 1, 1, 0, 0, 1, 0, 0, 0, 0, 0, 0, 0, 0, 0, 0, 0, 1, 1, 1, 0, 0, 1, 0, 1, 0, 1, 0, 1, 0, 1, 0, 0, 1, 0, 1, 0, 3, 0, 1, 0, 1, 0, 0, 1, 3, 0, 0, 0, 1, 0, 0, 0, 0, 0, 0, 0, 1, 1, 0, 1, 0, 0, 0, 0, 1, 1, 0, 1, 3, 0, 1, 1, 0, 3, 0, 1, 1, 0, 0, 1, 0, 0, 0, 1, 0, 1, 1, 0, 1, 0, 0, 1, 0, 0, 1, 1, 3, 0, 0, 1, 0, 0, 0, 1, 1, 0, 1, 0, 1, 0, 0, 0, 0, 1, 1, 0, 1, 1, 1, 0, 0, 0, 1, 1, 1, 0, 1, 0, 0, 0, 0, 1, 0, 0, 0, 1, 3, 0, 0, 1, 1, 1, 0, 0, 0, 1, 0, 0, 1, 0, 0, 0, 1, 0, 0, 0, 0, 0, 0, 0, 0, 2, 1, 0, 1, 0, 1, 2, 0, 0, 2, 1, 2, 1, 0, 2, 1, 1, 0, 1, 0, 2, 0, 1, 1, 1, 0, 1, 3, 2, 0, 1, 1, 2, 0, 1, 0, 2, 0, 1, 1, 1, 1, 2, 1, 2, 0, 0, 0, 0, 2, 0, 1, 3, 3, 0, 0, 1, 3, 0, 3, 0, 0, 1, 3, 1, 1, 0, 3, 0, 0, 1, 3, 0, 1, 3, 3, 0, 0, 1, 3, 0, 1, 0, 1, 3, 1, 3, 1, 1, 1, 1, 3, 1, 1, 3, 0, 0, 0, 1, 1, 1, 1, 1, 1, 3, 1, 1, 1, 0, 0, 0, 3, 1, 1, 1, 1, 0, 0, 0, 1, 1, 3, 0, 1, 1, 1, 3, 1, 1, 3, 1, 1, 1, 3, 1, 3, 1, 0, 3, 0, 0, 0, 3, 3, 1, 1, 0, 3, 0, 0, 0, 3, 0, 0, 3, 2, 2, 2, 0, 0, 0, 0, 0, 0, 1, 2, 3, 1, 3, 0, 1, 1, 2, 3, 1, 1, 0, 2, 1, 0, 1, 0, 0, 2, 1, 1, 1, 0, 0, 1, 1, 1, 2, 1, 1, 1, 0, 3, 1, 0, 2, 1, 0, 1, 1, 0, 1, 0, 3, 1, 0, 0, 1, 1, 1, 3, 3, 1, 0, 0, 3, 1, 1, 1, 1, 1, 1, 1, 0, 0, 1, 3, 0, 0, 1, 3, 3, 1, 3, 1, 0, 1, 1, 1, 0, 0, 0, 1, 0, 1, 0, 1, 1, 0, 1, 0, 0, 1, 0, 1, 0, 0, 1, 1, 0, 0, 0, 1, 0, 3, 0, 3, 3, 0, 0, 3, 0, 1, 0, 0, 3, 3, 0, 3, 3, 3, 0, 3, 0, 1, 0, 0, 1, 1, 1, 3, 1, 3, 3, 0, 3, 1, 1, 1, 0, 1, 0, 1, 1, 0, 0, 0, 0, 0, 0, 0, 0, 0, 0, 0, 0, 0, 3, 0, 0, 0, 0, 0, 0, 0, 0, 0, 1, 0, 0, 0, 0, 0, 0, 1, 0, 3, 0, 0, 0, 1, 1, 1])
_k = {(233, 234): 1.0, (215, 234): 1.0, (267, 330): 1.0, (265, 333): 1.0, (233, 266): 1.0, (234, 267): 1.0, (215, 265): 1.0, (266, 328): 1.0, (328, 329): 1.0, (329, 330): 1.0, (267, 331): 1.0, (331, 332): 1.0, (332, 333): 1.0, (599, 1155): 1.0, (601, 1156): 1.0, (598, 1157): 1.0, (599, 1158): 1.0, (603, 1159): 1.0, (604, 1160): 1.0, (600, 1161): 1.0, (605, 606): 1.0, (607, 608): 1.0, (605, 609): 1.0, (606, 608): 1.0, (609, 610): 1.0, (610, 611): 1.0, (607, 611): 1.0, (612, 613): 1.0, (614, 615): 1.0, (612, 616): 1.0, (613, 615): 1.0, (616, 617): 1.0, (617, 618): 1.0, (614, 618): 1.0, (769, 772): 1.0, (598, 1155): 1.0, (600, 1156): 1.0, (602, 1157): 1.0, (601, 1158): 1.0, (602, 1159): 1.0, (603, 1160): 1.0, (604, 1161): 1.0}
me_cube.attributes.new('crease_edge', 'FLOAT', 'EDGE').data.foreach_set('value', [_k.get((min(e.vertices), max(e.vertices)), 0.0) for e in me_cube.edges])
me_cube.materials.append(mat_dark)
me_cube.materials.append(mat_light)
me_cube.materials.append(mat_material)
me_cube.materials.append(mat_black)
me_cube.use_remesh_preserve_volume = False
me_cube.use_remesh_preserve_attributes = False
me_cube.use_mirror_vertex_groups = False
me_cube.update()
me_plane_016 = bpy.data.meshes.new('Plane.016')
me_plane_016.from_pydata([(-1.0, -1.0, 0.0), (1.0, -1.0, 0.0), (-1.0, 1.0, 0.0), (1.0, 1.0, 0.0)], [], [(0, 1, 3, 2)])
me_plane_016.materials.append(mat_window)
me_plane_016.use_remesh_preserve_volume = False
me_plane_016.use_remesh_preserve_attributes = False
me_plane_016.use_mirror_vertex_groups = False
me_plane_016.update()
me_plane_015 = bpy.data.meshes.new('Plane.015')
me_plane_015.from_pydata([(-1.0, -1.0, 0.0), (1.0, -1.0, 0.0), (-1.0, 1.0, 0.0), (1.0, 1.0, 0.0)], [], [(0, 1, 3, 2)])
me_plane_015.materials.append(mat_material)
me_plane_015.use_remesh_preserve_volume = False
me_plane_015.use_remesh_preserve_attributes = False
me_plane_015.use_mirror_vertex_groups = False
me_plane_015.update()
me_plane_014 = bpy.data.meshes.new('Plane.014')
me_plane_014.from_pydata([(-1.0, -1.0, 0.0), (1.0, -1.0, 0.0), (-1.0, 1.0, 0.0), (1.0, 1.0, 0.0)], [], [(0, 1, 3, 2)])
me_plane_014.materials.append(mat_window)
me_plane_014.use_remesh_preserve_volume = False
me_plane_014.use_remesh_preserve_attributes = False
me_plane_014.use_mirror_vertex_groups = False
me_plane_014.update()
me_plane_013 = bpy.data.meshes.new('Plane.013')
me_plane_013.from_pydata([(-1.0, -1.0, 0.0), (1.0, -1.0, 0.0), (-1.0, 1.0, 0.0), (1.0, 1.0, 0.0)], [], [(0, 1, 3, 2)])
me_plane_013.materials.append(mat_window)
me_plane_013.use_remesh_preserve_volume = False
me_plane_013.use_remesh_preserve_attributes = False
me_plane_013.use_mirror_vertex_groups = False
me_plane_013.update()
me_plane_012 = bpy.data.meshes.new('Plane.012')
me_plane_012.from_pydata([(-1.0, -1.0, 0.0), (1.0, -1.0, 0.0), (-1.0, 1.0, 0.0), (1.0, 1.0, 0.0)], [], [(0, 1, 3, 2)])
me_plane_012.materials.append(mat_window)
me_plane_012.use_remesh_preserve_volume = False
me_plane_012.use_remesh_preserve_attributes = False
me_plane_012.use_mirror_vertex_groups = False
me_plane_012.update()
me_plane_011 = bpy.data.meshes.new('Plane.011')
me_plane_011.from_pydata([(-1.0, -1.0, 0.0), (1.0, -1.0, 0.0), (-1.0, 1.0, 0.0), (1.0, 1.0, 0.0)], [], [(0, 1, 3, 2)])
me_plane_011.materials.append(mat_window)
me_plane_011.use_remesh_preserve_volume = False
me_plane_011.use_remesh_preserve_attributes = False
me_plane_011.use_mirror_vertex_groups = False
me_plane_011.update()
me_plane_010 = bpy.data.meshes.new('Plane.010')
me_plane_010.from_pydata([(-1.0, -1.0, 0.0), (1.0, -1.0, 0.0), (-1.0, 1.0, 0.0), (1.0, 1.0, 0.0)], [], [(0, 1, 3, 2)])
me_plane_010.materials.append(mat_window)
me_plane_010.use_remesh_preserve_volume = False
me_plane_010.use_remesh_preserve_attributes = False
me_plane_010.use_mirror_vertex_groups = False
me_plane_010.update()
me_plane_009 = bpy.data.meshes.new('Plane.009')
me_plane_009.from_pydata([(-1.0, -1.0, 0.0), (1.0, -1.0, 0.0), (-1.0, 1.0, 0.0), (1.0, 1.0, 0.0)], [], [(0, 1, 3, 2)])
me_plane_009.materials.append(mat_window)
me_plane_009.use_remesh_preserve_volume = False
me_plane_009.use_remesh_preserve_attributes = False
me_plane_009.use_mirror_vertex_groups = False
me_plane_009.update()
me_plane_008 = bpy.data.meshes.new('Plane.008')
me_plane_008.from_pydata([(-1.0, -1.0, 0.0), (1.0, -1.0, 0.0), (-1.0, 1.0, 0.0), (1.0, 1.0, 0.0)], [], [(0, 1, 3, 2)])
me_plane_008.materials.append(mat_window)
me_plane_008.use_remesh_preserve_volume = False
me_plane_008.use_remesh_preserve_attributes = False
me_plane_008.use_mirror_vertex_groups = False
me_plane_008.update()
me_plane_007 = bpy.data.meshes.new('Plane.007')
me_plane_007.from_pydata([(-1.0, -1.0, 0.0), (1.0, -1.0, 0.0), (-1.0, 1.0, 0.0), (1.0, 1.0, 0.0)], [], [(0, 1, 3, 2)])
me_plane_007.materials.append(mat_window)
me_plane_007.use_remesh_preserve_volume = False
me_plane_007.use_remesh_preserve_attributes = False
me_plane_007.use_mirror_vertex_groups = False
me_plane_007.update()
me_plane_006 = bpy.data.meshes.new('Plane.006')
me_plane_006.from_pydata([(-1.0, -1.0, 0.0), (1.0, -1.0, 0.0), (-1.0, 1.0, 0.0), (1.0, 1.0, 0.0)], [], [(0, 1, 3, 2)])
me_plane_006.materials.append(mat_window)
me_plane_006.use_remesh_preserve_volume = False
me_plane_006.use_remesh_preserve_attributes = False
me_plane_006.use_mirror_vertex_groups = False
me_plane_006.update()
me_plane_005 = bpy.data.meshes.new('Plane.005')
me_plane_005.from_pydata([(-1.0, -1.0, 0.0), (1.0, -1.0, 0.0), (-1.0, 1.0, 0.0), (1.0, 1.0, 0.0)], [], [(0, 1, 3, 2)])
me_plane_005.materials.append(mat_window)
me_plane_005.use_remesh_preserve_volume = False
me_plane_005.use_remesh_preserve_attributes = False
me_plane_005.use_mirror_vertex_groups = False
me_plane_005.update()
me_plane_004 = bpy.data.meshes.new('Plane.004')
me_plane_004.from_pydata([(-1.0, -1.0, 0.0), (1.0, -1.0, 0.0), (-1.0, 1.0, 0.0), (1.0, 1.0, 0.0)], [], [(0, 1, 3, 2)])
me_plane_004.materials.append(mat_window)
me_plane_004.use_remesh_preserve_volume = False
me_plane_004.use_remesh_preserve_attributes = False
me_plane_004.use_mirror_vertex_groups = False
me_plane_004.update()
me_plane_003 = bpy.data.meshes.new('Plane.003')
me_plane_003.from_pydata([(-1.0, -1.0, 0.0), (1.0, -1.0, 0.0), (-1.0, 1.0, 0.0), (1.0, 1.0, 0.0)], [], [(0, 1, 3, 2)])
me_plane_003.materials.append(mat_window)
me_plane_003.use_remesh_preserve_volume = False
me_plane_003.use_remesh_preserve_attributes = False
me_plane_003.use_mirror_vertex_groups = False
me_plane_003.update()
me_plane_002 = bpy.data.meshes.new('Plane.002')
me_plane_002.from_pydata([(-1.0, -1.0, 0.0), (1.0, -1.0, 0.0), (-1.0, 1.0, 0.0), (1.0, 1.0, 0.0)], [], [(0, 1, 3, 2)])
me_plane_002.materials.append(mat_window)
me_plane_002.use_remesh_preserve_volume = False
me_plane_002.use_remesh_preserve_attributes = False
me_plane_002.use_mirror_vertex_groups = False
me_plane_002.update()
me_plane_001 = bpy.data.meshes.new('Plane.001')
me_plane_001.from_pydata([(-1.0, -1.0, 0.0), (1.0, -1.0, 0.0), (-1.0, 1.0, 0.0), (1.0, 1.0, 0.0)], [], [(0, 1, 3, 2)])
me_plane_001.materials.append(mat_window)
me_plane_001.use_remesh_preserve_volume = False
me_plane_001.use_remesh_preserve_attributes = False
me_plane_001.use_mirror_vertex_groups = False
me_plane_001.update()
me_plane = bpy.data.meshes.new('Plane')
me_plane.from_pydata([(-1.0, -1.0, 0.0), (1.0, -1.0, 0.0), (-1.0, 1.0, 0.0), (1.0, 1.0, 0.0)], [], [(0, 1, 3, 2)])
me_plane.materials.append(mat_window)
me_plane.use_remesh_preserve_volume = False
me_plane.use_remesh_preserve_attributes = False
me_plane.use_mirror_vertex_groups = False
me_plane.update()
me_cube_001 = bpy.data.meshes.new('Cube.001')
me_cube_001.from_pydata([(-1.0, -1.0, -1.0), (-1.0, -1.0, 1.0), (-1.0, 1.0, -1.0), (-1.0, 1.0, 1.0), (1.0, -1.0, -1.0), (1.0, -1.0, 1.0), (1.0, 1.0, -1.0), (1.0, 1.0, 1.0)], [], [(1, 3, 2, 0), (3, 7, 6, 2), (7, 5, 4, 6), (5, 1, 0, 4), (0, 2, 6, 4), (5, 7, 3, 1)])
me_cube_001.materials.append(mat_material_001)
me_cube_001.use_remesh_preserve_volume = False
me_cube_001.use_remesh_preserve_attributes = False
me_cube_001.use_mirror_vertex_groups = False
me_cube_001.update()

# ---- objects
ob_cube = bpy.data.objects.new('Cube', me_cube)
ob_lamp = bpy.data.objects.new('Lamp', light_lamp)
ob_camera = bpy.data.objects.new('Camera', cam_camera)
ob_camera_001 = bpy.data.objects.new('Camera.001', cam_camera_001)
ob_hemi_002 = bpy.data.objects.new('Hemi.002', light_hemi_002)
ob_hemi_001 = bpy.data.objects.new('Hemi.001', light_hemi_001)
ob_hemi = bpy.data.objects.new('Hemi', light_hemi)
ob_plane_016 = bpy.data.objects.new('Plane.016', me_plane_016)
ob_plane_015 = bpy.data.objects.new('Plane.015', me_plane_015)
ob_plane_014 = bpy.data.objects.new('Plane.014', me_plane_014)
ob_plane_013 = bpy.data.objects.new('Plane.013', me_plane_013)
ob_plane_012 = bpy.data.objects.new('Plane.012', me_plane_012)
ob_plane_011 = bpy.data.objects.new('Plane.011', me_plane_011)
ob_plane_010 = bpy.data.objects.new('Plane.010', me_plane_010)
ob_plane_009 = bpy.data.objects.new('Plane.009', me_plane_009)
ob_plane_008 = bpy.data.objects.new('Plane.008', me_plane_008)
ob_plane_007 = bpy.data.objects.new('Plane.007', me_plane_007)
ob_plane_006 = bpy.data.objects.new('Plane.006', me_plane_006)
ob_plane_005 = bpy.data.objects.new('Plane.005', me_plane_005)
ob_plane_004 = bpy.data.objects.new('Plane.004', me_plane_004)
ob_plane_003 = bpy.data.objects.new('Plane.003', me_plane_003)
ob_plane_002 = bpy.data.objects.new('Plane.002', me_plane_002)
ob_plane_001 = bpy.data.objects.new('Plane.001', me_plane_001)
ob_plane = bpy.data.objects.new('Plane', me_plane)
ob_cube_001 = bpy.data.objects.new('Cube.001', me_cube_001)

# ---- transforms, parenting, visibility, modifiers, constraints
ob_cube.location = (-0.9692, -1.559, 1.019)
ob_cube.lock_rotations_4d = False
ob_cube.empty_display_type = 'ARROWS'
ob_cube.lineart.crease_threshold = 0.0
ob_lamp.location = (4.076, 1.005, 5.904)
ob_lamp.rotation_euler = (0.6503, 0.05522, 1.866)
ob_lamp.lock_rotations_4d = False
ob_lamp.empty_display_type = 'ARROWS'
ob_lamp.color = (0.0, 0.0, 0.0, 0.0)
ob_lamp.lineart.crease_threshold = 0.0
ob_camera.location = (-6.267, -12.08, 4.737)
ob_camera.rotation_euler = (1.246, 0.0581, -0.5098)
ob_camera.lock_rotations_4d = False
ob_camera.empty_display_type = 'ARROWS'
ob_camera.color = (0.0, 0.0, 0.0, 0.0)
ob_camera.display_type = 'WIRE'
ob_camera.lineart.crease_threshold = 0.0
ob_camera_001.location = (12.51, 11.74, 6.701)
ob_camera_001.rotation_euler = (1.211, 0.04521, 2.346)
ob_camera_001.lineart.crease_threshold = 0.0
ob_hemi_002.location = (-11.27, -13.29, 13.01)
ob_hemi_002.rotation_euler = (0.8357, 0.3777, -1.051)
ob_hemi_002.lineart.crease_threshold = 0.0
ob_hemi_001.location = (7.083, -13.0, 6.204)
ob_hemi_001.rotation_euler = (0.7595, 0.8204, -0.2325)
ob_hemi_001.lineart.crease_threshold = 0.0
ob_hemi.location = (-3.016, 9.822, 9.265)
ob_hemi.rotation_euler = (-0.7435, -0.1047, 0.1267)
ob_hemi.lineart.crease_threshold = 0.0
ob_plane_016.location = (-1.702, -0.5286, 1.262)
ob_plane_016.rotation_euler = (3.497, 1.571, 0.0)
ob_plane_016.scale = (-0.2589, 0.6261, 0.7655)
ob_plane_016.lineart.crease_threshold = 0.0
ob_plane_015.location = (-1.923, -2.168, 1.253)
ob_plane_015.rotation_euler = (1.571, 1.537, 1.571)
ob_plane_015.scale = (-0.3494, 0.7907, 0.7655)
ob_plane_015.lineart.crease_threshold = 0.0
ob_plane_014.location = (1.943, -2.999, 1.241)
ob_plane_014.rotation_euler = (0.9154, -4.697, -0.6351)
ob_plane_014.scale = (0.2711, 0.8339, 0.9534)
ob_plane_014.lineart.crease_threshold = 0.0
ob_plane_013.location = (0.8511, -2.995, 0.865)
ob_plane_013.rotation_euler = (0.05048, -1.541, -1.586)
ob_plane_013.scale = (0.3492, 0.2335, 0.9534)
ob_plane_013.lineart.crease_threshold = 0.0
ob_plane_012.location = (1.216, -2.91, 0.2623)
ob_plane_012.rotation_euler = (0.05048, -1.541, -1.586)
ob_plane_012.scale = (0.2516, 0.5726, 0.9534)
ob_plane_012.lineart.crease_threshold = 0.0
ob_plane_011.location = (-0.393, -2.474, 0.3005)
ob_plane_011.rotation_euler = (0.05048, -1.541, -1.586)
ob_plane_011.scale = (0.269, 1.109, 0.9534)
ob_plane_011.lineart.crease_threshold = 0.0
ob_plane_010.location = (-1.375, -2.949, 1.273)
ob_plane_010.rotation_euler = (0.05048, -1.541, -1.586)
ob_plane_010.scale = (0.269, 0.5726, 0.9534)
ob_plane_010.lineart.crease_threshold = 0.0
ob_plane_009.location = (2.781, -2.499, 1.203)
ob_plane_009.rotation_euler = (-0.0, 1.571, 0.0)
ob_plane_009.scale = (-0.3295, 0.5215, 0.7655)
ob_plane_009.lineart.crease_threshold = 0.0
ob_plane_008.location = (-1.504, -0.5625, 0.2934)
ob_plane_008.rotation_euler = (-0.0, 1.571, 0.0)
ob_plane_008.scale = (-0.2782, 1.972, 0.7655)
ob_plane_008.lineart.crease_threshold = 0.0
ob_plane_007.location = (-1.29, 0.4248, 1.272)
ob_plane_007.rotation_euler = (-0.0, 1.571, 0.0)
ob_plane_007.scale = (-0.2101, 0.4052, 0.7655)
ob_plane_007.lineart.crease_threshold = 0.0
ob_plane_006.location = (-1.435, 1.055, 1.167)
ob_plane_006.rotation_euler = (-0.0, 1.571, 0.0)
ob_plane_006.scale = (-0.2101, 0.3468, 0.7655)
ob_plane_006.lineart.crease_threshold = 0.0
ob_plane_005.location = (-1.5, 1.064, 1.371)
ob_plane_005.rotation_euler = (-0.0, 1.571, 0.0)
ob_plane_005.scale = (-0.05928, 0.3468, 1.0)
ob_plane_005.lineart.crease_threshold = 0.0
ob_plane_004.location = (-1.519, 2.312, 1.15)
ob_plane_004.rotation_euler = (-0.0, 1.571, 0.0)
ob_plane_004.scale = (-0.1097, 0.3283, 1.0)
ob_plane_004.lineart.crease_threshold = 0.0
ob_plane_003.location = (-1.528, 2.3, 1.364)
ob_plane_003.rotation_euler = (-0.0, 1.571, 0.0)
ob_plane_003.scale = (-0.05928, 0.3283, 1.0)
ob_plane_003.lineart.crease_threshold = 0.0
ob_plane_002.location = (-1.558, 1.675, 1.266)
ob_plane_002.rotation_euler = (-0.0, 1.571, 0.0)
ob_plane_002.scale = (-0.05928, 0.3283, 1.0)
ob_plane_002.lineart.crease_threshold = 0.0
ob_plane_001.location = (-0.9471, 3.008, 0.7031)
ob_plane_001.rotation_euler = (0.05048, -1.541, -1.586)
ob_plane_001.scale = (0.1837, 0.5468, 0.9534)
ob_plane_001.lineart.crease_threshold = 0.0
ob_plane.location = (-0.9404, 3.005, 1.333)
ob_plane.rotation_euler = (0.05048, -1.541, -1.586)
ob_plane.scale = (0.1837, 0.5468, 0.9534)
ob_plane.lineart.crease_threshold = 0.0
ob_cube_001.location = (0.2693, 0.1146, 2.173)
ob_cube_001.scale = (1.225, 2.007, 0.2414)
ob_cube_001.lineart.crease_threshold = 0.0

# ---- collection membership
col_collection_1.objects.link(ob_cube)
col_collection_1.objects.link(ob_lamp)
col_collection_1.objects.link(ob_camera)
col_collection_3.objects.link(ob_camera_001)
col_collection_3.objects.link(ob_hemi_002)
col_collection_3.objects.link(ob_hemi_001)
col_collection_3.objects.link(ob_hemi)
col_collection_3.objects.link(ob_plane_016)
col_collection_3.objects.link(ob_plane_015)
col_collection_3.objects.link(ob_plane_014)
col_collection_3.objects.link(ob_plane_013)
col_collection_3.objects.link(ob_plane_012)
col_collection_3.objects.link(ob_plane_011)
col_collection_3.objects.link(ob_plane_010)
col_collection_3.objects.link(ob_plane_009)
col_collection_3.objects.link(ob_plane_008)
col_collection_3.objects.link(ob_plane_007)
col_collection_3.objects.link(ob_plane_006)
col_collection_3.objects.link(ob_plane_005)
col_collection_3.objects.link(ob_plane_004)
col_collection_3.objects.link(ob_plane_003)
col_collection_3.objects.link(ob_plane_002)
col_collection_3.objects.link(ob_plane_001)
col_collection_3.objects.link(ob_plane)
col_collection_3.objects.link(ob_cube_001)

# ---- scene / render settings (as saved in the file)
scene.camera = ob_camera
scene.frame_start = 1; scene.frame_end = 250; scene.frame_set(30)
scene.render.engine = 'BLENDER_EEVEE_NEXT'
scene.render.resolution_percentage = 50
scene.render.dither_intensity = 0.0
scene.cycles.use_denoising = False
scene.cycles.samples = 10
scene.cycles.sampling_pattern = 'TABULATED_SOBOL'
scene.cycles.light_sampling_threshold = 0.0
scene.cycles.use_adaptive_sampling = False
scene.cycles.use_light_tree = False
scene.cycles.blur_glossy = 0.0
scene.cycles.pixel_filter_type = 'GAUSSIAN'
scene.cycles.sample_clamp_indirect = 0.0
scene.view_settings.view_transform = 'Standard'
bpy.context.view_layer.update()
